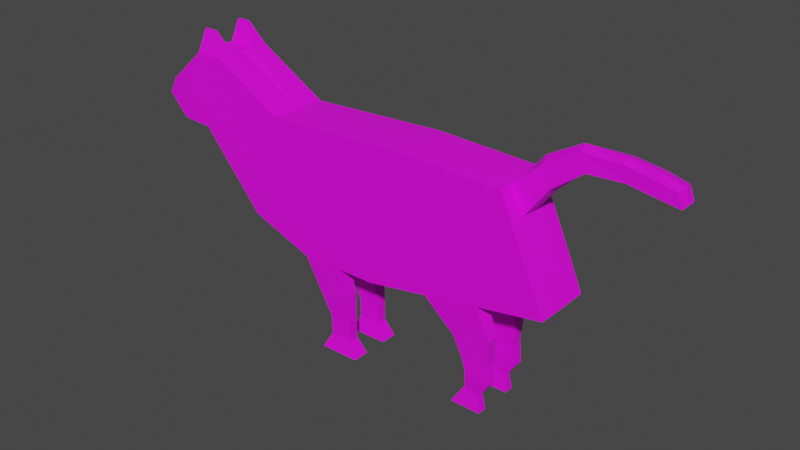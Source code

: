 # Source: Jubei1.blend  (saved by Blender 2.82.7; exported with 4.5.12 LTS)
import bpy
from mathutils import Matrix  # noqa: F401  (used for matrix-valued properties, if any)

bpy.ops.wm.read_factory_settings(use_empty=True)
scene = bpy.context.scene
scene.name = 'Scene'

# ---- collections
col_collection = bpy.data.collections.new('Collection'); scene.collection.children.link(col_collection)

# ---- images (referenced by path relative to the original .blend; pixels are not part of the script)
import os
ASSET_DIR = os.environ.get("B2B_ASSET_DIR", "")  # directory of the original .blend (textures are referenced by path, not embedded)
HERE = os.path.dirname(os.path.abspath(__file__))  # packed textures are extracted next to this script under _unpacked/

def load_image(name, relpath, width, height, colorspace="sRGB"):
    """Load a texture the original file referenced (path relative to the .blend, or extracted next to this script)."""
    p = next((c for c in (os.path.join(HERE, relpath), os.path.join(ASSET_DIR, relpath)) if relpath and os.path.exists(c)), "")
    if p:
        img = bpy.data.images.load(p, check_existing=True)
        img.name = name
    else:  # same state as the original file: an image datablock whose file is absent (Cycles renders it pink)
        img = bpy.data.images.new(name, width, height)
        img.source = "FILE"
        img.filepath = "//" + (relpath or name)
    img.colorspace_settings.name = colorspace
    return img
img_cat_side_view_scheme_silhouette_vector_6333097_jpg = load_image('cat-side-view-scheme-silhouette-vector-6333097.jpg', 'cat-side-view-scheme-silhouette-vector-6333097.jpg', 1024, 1024, 'sRGB')

# ---- materials (node trees are filled in below, after node groups)
mat_material = bpy.data.materials.new('Material')
mat_material.use_transparent_shadow = False

# ---- material node trees
mat_material.use_nodes = True; mat_material.node_tree.nodes.clear()
_N = mat_material.node_tree.nodes; _L = mat_material.node_tree.links
n0 = _N.new('ShaderNodeOutputMaterial'); n0.name = 'Material Output'; n0.location = (300, 300)
n1 = _N.new('ShaderNodeBsdfPrincipled'); n1.name = 'Principled BSDF'; n1.location = (10, 300)
n1.distribution = 'GGX'
n1.subsurface_method = 'BURLEY'
n1.inputs[3].default_value = 1.45
n1.inputs[27].default_value = (0.0, 0.0, 0.0, 1.0)
n1.inputs[28].default_value = 1.0
n2 = _N.new('ShaderNodeTexImage'); n2.name = 'Image Texture'; n2.location = (-280, 275)
n2.image = img_cat_side_view_scheme_silhouette_vector_6333097_jpg
_L.new(n1.outputs[0], n0.inputs[0])
_L.new(n2.outputs[0], n1.inputs[0])
n0.is_active_output = True

# ---- world
world_world = bpy.data.worlds.new('World'); scene.world = world_world
world_world.use_nodes = True; world_world.node_tree.nodes.clear()
_N = world_world.node_tree.nodes; _L = world_world.node_tree.links
n0 = _N.new('ShaderNodeOutputWorld'); n0.name = 'World Output'; n0.location = (300, 300)
n1 = _N.new('ShaderNodeBackground'); n1.name = 'Background'; n1.location = (10, 300)
n1.inputs[0].default_value = (0.05088, 0.05088, 0.05088, 1.0)
_L.new(n1.outputs[0], n0.inputs[0])
n0.is_active_output = True
world_world.color = (0.05088, 0.05088, 0.05088)
world_world.use_sun_shadow = False
world_world.sun_shadow_jitter_overblur = 0.0

# ---- meshes
me_plane = bpy.data.meshes.new('Plane')
me_plane.from_pydata([(-1.761, 0.4506, 0.574), (-1.046, 0.4506, -1.03), (0.6349, 0.4506, -1.091), (1.122, 0.4506, 1.061), (2.887, 0.4506, -0.9848), (3.389, 0.4506, 0.6805), (1.759, 0.4506, -1.038), (2.36, 0.4506, 1.069), (4.002, 0.4506, -1.624), (4.378, 0.4506, -0.491), (4.45, 0.4506, -1.639), (4.88, 0.4506, -0.5215), (5.047, 0.4506, -1.107), (5.184, 0.4506, -0.8562), (0.04713, 0.4506, -1.07), (0.1136, 0.4506, 0.8906), (-0.7391, 0.4506, 0.7466), (-0.45, 0.4506, -1.052), (1.741, 0.4506, 1.065), (1.197, 0.4506, -1.065), (-1.761, 0.1988, 0.574), (1.122, 0.1988, 1.061), (4.45, 0.1988, -1.639), (4.002, 0.1988, -1.624), (4.378, 0.1988, -0.491), (4.88, 0.1988, -0.5215), (2.887, 0.1988, -0.9848), (1.759, 0.1988, -1.038), (5.184, 0.1988, -0.8562), (5.047, 0.1988, -1.107), (2.36, 0.1988, 1.069), (-1.046, 0.1988, -1.03), (0.6349, 0.1988, -1.091), (3.389, 0.1988, 0.6805), (0.04713, 0.1988, -1.07), (0.1136, 0.1988, 0.8906), (-0.45, 0.1988, -1.052), (-0.7391, 0.1988, 0.7466), (1.197, 0.1988, -1.065), (1.741, 0.1988, 1.065), (2.119, 0.4225, 1.576), (1.638, 0.4225, 1.573), (1.638, 0.227, 1.573), (2.119, 0.227, 1.576), (1.936, 0.392, 1.977), (1.605, 0.392, 1.975), (1.605, 0.2575, 1.975), (1.936, 0.2575, 1.977), (1.934, 0.392, 2.302), (1.603, 0.392, 2.3), (1.603, 0.2575, 2.3), (1.934, 0.2575, 2.302), (2.073, 0.4494, 2.545), (1.46, 0.4494, 2.541), (1.46, 0.2001, 2.541), (2.073, 0.2001, 2.545), (-0.3619, 0.2419, 1.36), (-0.3619, 0.4076, 1.36), (-0.9231, 0.4076, 1.265), (-0.9231, 0.2419, 1.265), (-0.5057, 0.2667, 1.7), (-0.5057, 0.3828, 1.7), (-0.8991, 0.3828, 1.634), (-0.8991, 0.2667, 1.634), (-0.5531, 0.2667, 1.856), (-0.5531, 0.3828, 1.856), (-0.935, 0.3828, 1.971), (-0.935, 0.2667, 1.971), (-0.5485, 0.2917, 2.168), (-0.5485, 0.3578, 2.168), (-0.7658, 0.3578, 2.234), (-0.7658, 0.2917, 2.234), (-0.3444, 0.2582, 2.478), (-0.3444, 0.3912, 2.478), (-0.8013, 0.3912, 2.482), (-0.8013, 0.2582, 2.482), (-1.219, 0.4506, -0.6411), (0.753, 0.4506, -0.5691), (3.008, 0.4506, -0.5807), (4.124, 0.4506, -1.349), (4.592, 0.4506, -1.368), (5.08, 0.4506, -1.046), (1.904, 0.4506, -0.5269), (0.06327, 0.4506, -0.5943), (-0.5201, 0.4506, -0.6156), (1.329, 0.4506, -0.548), (-1.219, 0.1988, -0.6411), (5.08, 0.1988, -1.046), (0.9903, 0.4506, 0.4799), (3.253, 0.4506, 0.231), (4.287, 0.4506, -0.7968), (4.777, 0.4506, -0.8231), (5.147, 0.4506, -0.9237), (2.197, 0.4506, 0.5001), (0.09569, 0.4506, 0.3614), (-0.661, 0.4506, 0.2611), (1.594, 0.4506, 0.49), (-1.568, 0.1988, 0.1409), (-1.568, 0.4506, 0.1409), (5.147, 0.1988, -0.9237), (-1.393, 0.4506, -0.2501), (5.114, 0.1988, -0.9848), (0.8716, 0.4506, -0.04459), (3.131, 0.4506, -0.1749), (4.206, 0.4506, -1.073), (4.684, 0.4506, -1.095), (5.114, 0.4506, -0.9848), (2.051, 0.4506, -0.01342), (0.07948, 0.4506, -0.1165), (-0.5906, 0.4506, -0.1773), (1.461, 0.4506, -0.02901), (-1.393, 0.1988, -0.2501), (-1.444, 0.1377, -1.388), (-1.567, 0.1635, -1.112), (-1.945, 0.1174, -1.674), (-2.04, 0.1431, -1.462), (-2.499, 0.1391, -1.689), (-2.587, 0.1455, -1.493), (-2.89, 0.1455, -1.627), (-2.978, 0.1455, -1.43), (-3.216, 0.1386, -1.548), (-3.294, 0.1386, -1.374), (4.211, 0.3312, -1.982), (4.398, 0.3312, -1.988), (4.398, 0.3183, -1.988), (4.211, 0.3183, -1.982), (-1.046, 0.0, -1.03), (0.6349, 0.0, -1.091), (-1.761, 0.0, 0.574), (1.122, 0.0, 1.061), (2.887, 0.0, -0.9848), (3.389, 0.0, 0.6805), (4.043, 0.0, -1.624), (4.378, 0.0, -0.491), (4.499, 0.0, -1.639), (4.88, 0.0, -0.5215), (5.047, 0.0, -1.107), (5.184, 0.0, -0.8562), (1.759, 0.0, -1.038), (2.36, 0.0, 1.069), (-1.761, -0.4506, 0.574), (-1.046, -0.4506, -1.03), (0.6349, -0.4506, -1.091), (1.122, -0.4506, 1.061), (2.887, -0.4506, -0.9848), (3.389, -0.4506, 0.6805), (1.759, -0.4506, -1.038), (2.36, -0.4506, 1.069), (4.002, -0.4506, -1.624), (4.378, -0.4506, -0.491), (4.45, -0.4506, -1.639), (4.88, -0.4506, -0.5215), (5.047, -0.4506, -1.107), (5.184, -0.4506, -0.8562), (0.04713, 0.0, -1.07), (0.1136, 0.0, 0.8906), (0.04713, -0.4506, -1.07), (0.1136, -0.4506, 0.8906), (-0.7391, 0.0, 0.7466), (-0.7391, -0.4506, 0.7466), (-0.45, 0.0, -1.052), (-0.45, -0.4506, -1.052), (1.741, 0.0, 1.065), (1.197, 0.0, -1.065), (1.741, -0.4506, 1.065), (1.197, -0.4506, -1.065), (-1.761, -0.1988, 0.574), (1.122, -0.1988, 1.061), (4.45, -0.1988, -1.639), (4.002, -0.1988, -1.624), (4.378, -0.1988, -0.491), (4.88, -0.1988, -0.5215), (2.887, -0.1988, -0.9848), (1.759, -0.1988, -1.038), (5.184, -0.1988, -0.8562), (5.047, -0.1988, -1.107), (2.36, -0.1988, 1.069), (-1.046, -0.1988, -1.03), (0.6349, -0.1988, -1.091), (3.389, -0.1988, 0.6805), (0.04713, -0.1988, -1.07), (0.1136, -0.1988, 0.8906), (-0.45, -0.1988, -1.052), (-0.7391, -0.1988, 0.7466), (1.197, -0.1988, -1.065), (1.741, -0.1988, 1.065), (2.119, -0.4225, 1.576), (1.638, -0.4225, 1.573), (1.638, -0.227, 1.573), (2.119, -0.227, 1.576), (1.936, -0.392, 1.977), (1.605, -0.392, 1.975), (1.605, -0.2575, 1.975), (1.936, -0.2575, 1.977), (1.934, -0.392, 2.302), (1.603, -0.392, 2.3), (1.603, -0.2575, 2.3), (1.934, -0.2575, 2.302), (2.073, -0.4494, 2.545), (1.46, -0.4494, 2.541), (1.46, -0.2001, 2.541), (2.073, -0.2001, 2.545), (-0.3619, -0.2419, 1.36), (-0.3619, -0.4076, 1.36), (-0.9231, -0.4076, 1.265), (-0.9231, -0.2419, 1.265), (-0.5057, -0.2667, 1.7), (-0.5057, -0.3828, 1.7), (-0.8991, -0.3828, 1.634), (-0.8991, -0.2667, 1.634), (-0.5531, -0.2667, 1.856), (-0.5531, -0.3828, 1.856), (-0.935, -0.3828, 1.971), (-0.935, -0.2667, 1.971), (-0.5485, -0.2917, 2.168), (-0.5485, -0.3578, 2.168), (-0.7658, -0.3578, 2.234), (-0.7658, -0.2917, 2.234), (-0.3444, -0.2582, 2.478), (-0.3444, -0.3912, 2.478), (-0.8013, -0.3912, 2.482), (-0.8013, -0.2582, 2.482), (-1.219, 0.0, -0.6411), (5.08, 0.0, -1.046), (-1.219, -0.4506, -0.6411), (0.753, -0.4506, -0.5691), (3.008, -0.4506, -0.5807), (4.124, -0.4506, -1.349), (4.592, -0.4506, -1.368), (5.08, -0.4506, -1.046), (1.904, -0.4506, -0.5269), (0.06327, -0.4506, -0.5943), (-0.5201, -0.4506, -0.6156), (1.329, -0.4506, -0.548), (-1.219, -0.1988, -0.6411), (5.08, -0.1988, -1.046), (5.147, 0.0, -0.9237), (0.9903, -0.4506, 0.4799), (3.253, -0.4506, 0.231), (4.287, -0.4506, -0.7968), (4.777, -0.4506, -0.8231), (5.147, -0.4506, -0.9237), (2.197, -0.4506, 0.5001), (0.09569, -0.4506, 0.3614), (-0.661, -0.4506, 0.2611), (1.594, -0.4506, 0.49), (-1.568, -0.1988, 0.1409), (-1.568, 0.0, 0.1409), (-1.568, -0.4506, 0.1409), (5.147, -0.1988, -0.9237), (-1.393, 0.0, -0.2501), (-1.393, -0.4506, -0.2501), (5.114, -0.1988, -0.9848), (5.114, 0.0, -0.9848), (0.8716, -0.4506, -0.04459), (3.131, -0.4506, -0.1749), (4.206, -0.4506, -1.073), (4.684, -0.4506, -1.095), (5.114, -0.4506, -0.9848), (2.051, -0.4506, -0.01342), (0.07948, -0.4506, -0.1165), (-0.5906, -0.4506, -0.1773), (1.461, -0.4506, -0.02901), (-1.393, -0.1988, -0.2501), (-1.575, 0.0, -1.064), (-1.401, 0.0, -1.453), (-1.444, -0.1377, -1.388), (-1.567, -0.1635, -1.112), (-2.039, 0.0, -1.483), (-1.922, 0.0, -1.745), (-1.945, -0.1174, -1.674), (-2.04, -0.1431, -1.462), (-2.63, 0.0, -1.466), (-2.514, 0.0, -1.728), (-2.499, -0.1391, -1.689), (-2.587, -0.1455, -1.493), (-2.989, 0.0, -1.4), (-2.872, 0.0, -1.662), (-2.89, -0.1455, -1.627), (-2.978, -0.1455, -1.43), (-3.294, 0.0, -1.374), (-3.262, 0.0, -1.578), (-3.216, -0.1386, -1.548), (-3.294, -0.1386, -1.374), (4.211, -0.3312, -1.982), (4.398, -0.3312, -1.988), (4.398, -0.3183, -1.988), (4.211, -0.3183, -1.982), (-1.775, 0.4619, 0.5818), (-1.055, 0.4627, -1.044), (0.6349, 0.4646, -1.106), (1.12, 0.4644, 1.075), (2.884, 0.4662, -0.9971), (3.397, 0.4637, 0.6928), (1.759, 0.4648, -1.052), (2.368, 0.4667, 1.078), (3.994, 0.466, -1.634), (4.383, 0.4668, -0.4805), (4.46, 0.4665, -1.647), (4.886, 0.4633, -0.5075), (5.059, 0.4641, -1.116), (5.2, 0.4626, -0.8543), (0.04662, 0.4648, -1.084), (0.1168, 0.4671, 0.9015), (-0.7455, 0.4691, 0.751), (-0.4505, 0.4648, -1.066), (1.735, 0.4691, 1.07), (1.197, 0.4648, -1.079), (-1.778, 0.1988, 0.5834), (1.12, 0.1988, 1.081), (4.461, 0.1944, -1.655), (3.992, 0.1953, -1.641), (4.387, 0.1988, -0.4731), (4.888, 0.1988, -0.5034), (2.882, 0.1986, -1.004), (1.76, 0.1988, -1.058), (5.204, 0.1988, -0.8538), (5.063, 0.1993, -1.119), (2.368, 0.195, 1.087), (-1.048, 0.207, -1.049), (0.635, 0.1988, -1.111), (3.4, 0.1988, 0.6968), (0.04641, 0.1988, -1.09), (0.1145, 0.1956, 0.9103), (-0.4507, 0.1988, -1.072), (-0.7477, 0.1921, 0.7633), (1.198, 0.1988, -1.085), (1.735, 0.1919, 1.083), (2.132, 0.4365, 1.582), (1.624, 0.4365, 1.571), (1.624, 0.213, 1.571), (2.132, 0.213, 1.582), (1.949, 0.4069, 1.98), (1.591, 0.4058, 1.975), (1.591, 0.2437, 1.975), (1.949, 0.2426, 1.98), (1.946, 0.4066, 2.296), (1.591, 0.4066, 2.294), (1.591, 0.2429, 2.294), (1.946, 0.2429, 2.296), (2.087, 0.4615, 2.552), (1.446, 0.4615, 2.548), (1.446, 0.188, 2.548), (2.087, 0.188, 2.552), (-0.3515, 0.2271, 1.368), (-0.3515, 0.4224, 1.368), (-0.9381, 0.4208, 1.264), (-0.9381, 0.2287, 1.264), (-0.4926, 0.2525, 1.705), (-0.4926, 0.397, 1.705), (-0.913, 0.3972, 1.634), (-0.913, 0.2523, 1.634), (-0.54, 0.2517, 1.858), (-0.54, 0.3978, 1.858), (-0.9497, 0.3958, 1.975), (-0.9497, 0.2537, 1.975), (-0.536, 0.2766, 2.164), (-0.536, 0.3728, 2.164), (-0.7782, 0.3733, 2.236), (-0.7782, 0.2762, 2.236), (-0.33, 0.2466, 2.486), (-0.33, 0.4028, 2.486), (-0.8135, 0.4033, 2.493), (-0.8135, 0.2462, 2.493), (-1.232, 0.4648, -0.6469), (0.753, 0.4706, -0.5691), (3.008, 0.4706, -0.5807), (4.124, 0.4706, -1.349), (4.592, 0.4706, -1.368), (5.093, 0.4648, -1.053), (1.904, 0.4706, -0.5269), (0.06327, 0.4706, -0.5943), (-0.5201, 0.4706, -0.6156), (1.329, 0.4706, -0.548), (-1.238, 0.203, -0.6448), (5.098, 0.1988, -1.055), (0.9903, 0.4706, 0.4799), (3.253, 0.4706, 0.231), (4.287, 0.4706, -0.7968), (4.777, 0.4706, -0.8231), (5.159, 0.4648, -0.9305), (2.197, 0.4706, 0.5001), (0.09569, 0.4706, 0.3614), (-0.661, 0.4706, 0.2611), (1.594, 0.4706, 0.49), (-1.586, 0.1988, 0.1328), (-1.581, 0.4648, 0.1352), (5.165, 0.1988, -0.9333), (-1.406, 0.4648, -0.2559), (5.131, 0.1988, -0.9944), (0.8716, 0.4706, -0.04459), (3.131, 0.4706, -0.1749), (4.206, 0.4706, -1.073), (4.684, 0.4706, -1.095), (5.126, 0.4648, -0.9915), (2.051, 0.4706, -0.01342), (0.07948, 0.4706, -0.1165), (-0.5906, 0.4706, -0.1773), (1.461, 0.4706, -0.02901), (-1.412, 0.1988, -0.2583), (-1.437, 0.1535, -1.398), (-1.576, 0.1791, -1.104), (-1.942, 0.1333, -1.686), (-2.044, 0.1594, -1.451), (-2.5, 0.1548, -1.701), (-2.586, 0.1609, -1.48), (-2.893, 0.1611, -1.639), (-2.976, 0.1607, -1.417), (-3.226, 0.1527, -1.559), (-3.305, 0.1513, -1.363), (4.203, 0.3409, -1.998), (4.408, 0.3406, -2.002), (4.408, 0.3089, -2.002), (4.203, 0.3086, -1.998), (-1.039, 0.006704, -1.048), (0.635, 0.0, -1.111), (-1.778, 0.0, 0.5834), (1.12, 0.0, 1.081), (2.882, 0.0, -1.004), (3.4, 0.0, 0.6968), (4.038, 0.0, -1.643), (4.387, 0.0, -0.4731), (4.507, 0.0, -1.657), (4.888, 0.0, -0.5034), (5.063, 0.0, -1.119), (5.204, 0.0, -0.8538), (1.76, 0.0, -1.058), (2.363, 0.0, 1.088), (-1.775, -0.4619, 0.5818), (-1.055, -0.4627, -1.044), (0.6349, -0.4646, -1.106), (1.12, -0.4644, 1.075), (2.884, -0.4662, -0.9971), (3.397, -0.4637, 0.6928), (1.759, -0.4648, -1.052), (2.368, -0.4667, 1.078), (3.994, -0.466, -1.634), (4.383, -0.4668, -0.4805), (4.46, -0.4665, -1.647), (4.886, -0.4633, -0.5075), (5.059, -0.4641, -1.116), (5.2, -0.4626, -0.8543), (0.04641, 0.0, -1.09), (0.1103, 0.0, 0.9103), (0.04662, -0.4648, -1.084), (0.1168, -0.4671, 0.9015), (-0.7424, 0.0, 0.7663), (-0.7455, -0.4691, 0.751), (-0.4507, 0.0, -1.072), (-0.4505, -0.4648, -1.066), (1.741, 0.0, 1.085), (1.198, 0.0, -1.085), (1.735, -0.4691, 1.07), (1.197, -0.4648, -1.079), (-1.778, -0.1988, 0.5834), (1.12, -0.1988, 1.081), (4.461, -0.1944, -1.655), (3.992, -0.1953, -1.641), (4.387, -0.1988, -0.4731), (4.888, -0.1988, -0.5034), (2.882, -0.1986, -1.004), (1.76, -0.1988, -1.058), (5.204, -0.1988, -0.8538), (5.063, -0.1993, -1.119), (2.368, -0.195, 1.087), (-1.048, -0.207, -1.049), (0.635, -0.1988, -1.111), (3.4, -0.1988, 0.6968), (0.04641, -0.1988, -1.09), (0.1145, -0.1956, 0.9103), (-0.4507, -0.1988, -1.072), (-0.7477, -0.1921, 0.7633), (1.198, -0.1988, -1.085), (1.735, -0.1919, 1.083), (2.132, -0.4365, 1.582), (1.624, -0.4365, 1.571), (1.624, -0.213, 1.571), (2.132, -0.213, 1.582), (1.949, -0.4069, 1.98), (1.591, -0.4058, 1.975), (1.591, -0.2437, 1.975), (1.949, -0.2426, 1.98), (1.946, -0.4066, 2.296), (1.591, -0.4066, 2.294), (1.591, -0.2429, 2.294), (1.946, -0.2429, 2.296), (2.087, -0.4615, 2.552), (1.446, -0.4615, 2.548), (1.446, -0.188, 2.548), (2.087, -0.188, 2.552), (-0.3515, -0.2271, 1.368), (-0.3515, -0.4224, 1.368), (-0.9381, -0.4208, 1.264), (-0.9381, -0.2287, 1.264), (-0.4926, -0.2525, 1.705), (-0.4926, -0.397, 1.705), (-0.913, -0.3972, 1.634), (-0.913, -0.2523, 1.634), (-0.54, -0.2517, 1.858), (-0.54, -0.3978, 1.858), (-0.9497, -0.3958, 1.975), (-0.9497, -0.2537, 1.975), (-0.536, -0.2766, 2.164), (-0.536, -0.3728, 2.164), (-0.7782, -0.3733, 2.236), (-0.7782, -0.2762, 2.236), (-0.33, -0.2466, 2.486), (-0.33, -0.4028, 2.486), (-0.8135, -0.4033, 2.493), (-0.8135, -0.2462, 2.493), (-1.239, 0.004078, -0.6388), (5.098, 0.0, -1.055), (-1.232, -0.4648, -0.6469), (0.753, -0.4706, -0.5691), (3.008, -0.4706, -0.5807), (4.124, -0.4706, -1.349), (4.592, -0.4706, -1.368), (5.093, -0.4648, -1.053), (1.904, -0.4706, -0.5269), (0.06327, -0.4706, -0.5943), (-0.5201, -0.4706, -0.6156), (1.329, -0.4706, -0.548), (-1.238, -0.203, -0.6448), (5.098, -0.1988, -1.055), (5.165, 0.0, -0.9333), (0.9903, -0.4706, 0.4799), (3.253, -0.4706, 0.231), (4.287, -0.4706, -0.7968), (4.777, -0.4706, -0.8231), (5.159, -0.4648, -0.9305), (2.197, -0.4706, 0.5001), (0.09569, -0.4706, 0.3614), (-0.661, -0.4706, 0.2611), (1.594, -0.4706, 0.49), (-1.586, -0.1988, 0.1328), (-1.586, 0.0, 0.1328), (-1.581, -0.4648, 0.1352), (5.165, -0.1988, -0.9333), (-1.412, 0.0, -0.2583), (-1.406, -0.4648, -0.2559), (5.131, -0.1988, -0.9944), (5.131, 0.0, -0.9944), (0.8716, -0.4706, -0.04459), (3.131, -0.4706, -0.1749), (4.206, -0.4706, -1.073), (4.684, -0.4706, -1.095), (5.126, -0.4648, -0.9915), (2.051, -0.4706, -0.01342), (0.07948, -0.4706, -0.1165), (-0.5906, -0.4706, -0.1773), (1.461, -0.4706, -0.02901), (-1.412, -0.1988, -0.2583), (-1.588, 0.009249, -1.051), (-1.391, 0.009188, -1.467), (-1.437, -0.1535, -1.398), (-1.576, -0.1791, -1.104), (-2.044, 0.01129, -1.468), (-1.917, 0.009355, -1.762), (-1.942, -0.1333, -1.686), (-2.044, -0.1594, -1.451), (-2.629, 0.009321, -1.448), (-2.515, 0.009115, -1.746), (-2.5, -0.1548, -1.701), (-2.586, -0.1609, -1.48), (-2.986, 0.008827, -1.382), (-2.875, 0.009109, -1.679), (-2.893, -0.1611, -1.639), (-2.976, -0.1607, -1.417), (-3.308, 0.007285, -1.361), (-3.275, 0.00776, -1.591), (-3.226, -0.1527, -1.559), (-3.305, -0.1513, -1.363), (4.203, -0.3409, -1.998), (4.408, -0.3406, -2.002), (4.408, -0.3089, -2.002), (4.203, -0.3086, -1.998)], [], [(94, 88, 3, 15), (82, 6, 4, 78), (78, 4, 8, 79), (79, 8, 10, 80), (80, 10, 12, 81), (85, 19, 6, 82), (37, 20, 0, 16), (22, 10, 123, 124), (25, 24, 9, 11), (27, 26, 4, 6), (99, 28, 13, 92), (39, 21, 3, 18), (22, 29, 12, 10), (86, 31, 1, 76), (28, 25, 11, 13), (26, 23, 8, 4), (34, 32, 2, 14), (38, 27, 6, 19), (24, 33, 5, 9), (33, 30, 7, 5), (36, 34, 14, 17), (21, 35, 15, 3), (95, 94, 15, 16), (98, 95, 16, 0), (31, 36, 17, 1), (35, 37, 59, 56), (32, 38, 19, 2), (39, 18, 41, 42), (77, 2, 19, 85), (139, 162, 39, 30), (127, 163, 38, 32), (155, 158, 37, 35), (126, 160, 36, 31), (129, 155, 35, 21), (160, 154, 34, 36), (131, 139, 30, 33), (133, 131, 33, 24), (163, 138, 27, 38), (154, 127, 32, 34), (130, 132, 23, 26), (137, 135, 25, 28), (126, 31, 112, 265), (134, 136, 29, 22), (162, 129, 21, 39), (236, 137, 28, 99), (138, 130, 26, 27), (135, 133, 24, 25), (132, 134, 22, 23), (158, 128, 20, 37), (40, 43, 47, 44), (30, 39, 42, 43), (7, 30, 43, 40), (18, 7, 40, 41), (45, 44, 48, 49), (41, 40, 44, 45), (43, 42, 46, 47), (42, 41, 45, 46), (51, 50, 54, 55), (47, 46, 50, 51), (46, 45, 49, 50), (44, 47, 51, 48), (55, 54, 53, 52), (50, 49, 53, 54), (48, 51, 55, 52), (49, 48, 52, 53), (56, 59, 63, 60), (16, 15, 57, 58), (37, 16, 58, 59), (15, 35, 56, 57), (62, 61, 65, 66), (58, 57, 61, 62), (59, 58, 62, 63), (57, 56, 60, 61), (67, 66, 70, 71), (63, 62, 66, 67), (61, 60, 64, 65), (60, 63, 67, 64), (68, 71, 75, 72), (65, 64, 68, 69), (64, 67, 71, 68), (66, 65, 69, 70), (72, 75, 74, 73), (70, 69, 73, 74), (71, 70, 74, 75), (69, 68, 72, 73), (136, 223, 87, 29), (250, 222, 86, 111), (102, 77, 85, 110), (1, 17, 84, 76), (17, 14, 83, 84), (111, 86, 76, 100), (29, 87, 81, 12), (110, 85, 82, 107), (105, 80, 81, 106), (104, 79, 80, 105), (103, 78, 79, 104), (107, 82, 78, 103), (14, 2, 77, 83), (7, 93, 89, 5), (5, 89, 90, 9), (9, 90, 91, 11), (11, 91, 92, 13), (18, 96, 93, 7), (20, 97, 98, 0), (3, 88, 96, 18), (128, 247, 97, 20), (253, 236, 99, 101), (100, 109, 95, 98), (109, 108, 94, 95), (101, 99, 92, 106), (108, 102, 88, 94), (83, 77, 102, 108), (87, 101, 106, 81), (84, 83, 108, 109), (76, 84, 109, 100), (223, 253, 101, 87), (93, 107, 103, 89), (89, 103, 104, 90), (90, 104, 105, 91), (91, 105, 106, 92), (96, 110, 107, 93), (97, 111, 100, 98), (88, 102, 110, 96), (247, 250, 111, 97), (113, 264, 268, 115), (31, 86, 113, 112), (86, 222, 264, 113), (114, 115, 117, 116), (265, 112, 114, 269), (112, 113, 115, 114), (115, 268, 272, 117), (269, 114, 116, 273), (119, 276, 280, 121), (117, 272, 276, 119), (273, 116, 118, 277), (116, 117, 119, 118), (280, 281, 120, 121), (277, 118, 120, 281), (118, 119, 121, 120), (125, 124, 123, 122), (23, 22, 124, 125), (8, 23, 125, 122), (10, 8, 122, 123), (243, 157, 143, 237), (230, 226, 144, 146), (226, 227, 148, 144), (227, 228, 150, 148), (228, 229, 152, 150), (233, 230, 146, 165), (183, 159, 140, 166), (168, 286, 285, 150), (171, 151, 149, 170), (173, 146, 144, 172), (249, 241, 153, 174), (185, 164, 143, 167), (168, 150, 152, 175), (234, 224, 141, 177), (174, 153, 151, 171), (172, 144, 148, 169), (180, 156, 142, 178), (184, 165, 146, 173), (170, 149, 145, 179), (179, 145, 147, 176), (182, 161, 156, 180), (167, 143, 157, 181), (244, 159, 157, 243), (248, 140, 159, 244), (177, 141, 161, 182), (181, 202, 205, 183), (178, 142, 165, 184), (185, 188, 187, 164), (225, 233, 165, 142), (139, 176, 185, 162), (127, 178, 184, 163), (155, 181, 183, 158), (126, 177, 182, 160), (129, 167, 181, 155), (160, 182, 180, 154), (131, 179, 176, 139), (133, 170, 179, 131), (163, 184, 173, 138), (154, 180, 178, 127), (130, 172, 169, 132), (137, 174, 171, 135), (126, 265, 266, 177), (134, 168, 175, 136), (162, 185, 167, 129), (236, 249, 174, 137), (138, 173, 172, 130), (135, 171, 170, 133), (132, 169, 168, 134), (158, 183, 166, 128), (186, 190, 193, 189), (176, 189, 188, 185), (147, 186, 189, 176), (164, 187, 186, 147), (191, 195, 194, 190), (187, 191, 190, 186), (189, 193, 192, 188), (188, 192, 191, 187), (197, 201, 200, 196), (193, 197, 196, 192), (192, 196, 195, 191), (190, 194, 197, 193), (201, 198, 199, 200), (196, 200, 199, 195), (194, 198, 201, 197), (195, 199, 198, 194), (202, 206, 209, 205), (159, 204, 203, 157), (183, 205, 204, 159), (157, 203, 202, 181), (208, 212, 211, 207), (204, 208, 207, 203), (205, 209, 208, 204), (203, 207, 206, 202), (213, 217, 216, 212), (209, 213, 212, 208), (207, 211, 210, 206), (206, 210, 213, 209), (214, 218, 221, 217), (211, 215, 214, 210), (210, 214, 217, 213), (212, 216, 215, 211), (218, 219, 220, 221), (216, 220, 219, 215), (217, 221, 220, 216), (215, 219, 218, 214), (136, 175, 235, 223), (250, 263, 234, 222), (254, 262, 233, 225), (141, 224, 232, 161), (161, 232, 231, 156), (263, 251, 224, 234), (175, 152, 229, 235), (262, 259, 230, 233), (257, 258, 229, 228), (256, 257, 228, 227), (255, 256, 227, 226), (259, 255, 226, 230), (156, 231, 225, 142), (147, 145, 238, 242), (145, 149, 239, 238), (149, 151, 240, 239), (151, 153, 241, 240), (164, 147, 242, 245), (166, 140, 248, 246), (143, 164, 245, 237), (128, 166, 246, 247), (253, 252, 249, 236), (251, 248, 244, 261), (261, 244, 243, 260), (252, 258, 241, 249), (260, 243, 237, 254), (231, 260, 254, 225), (235, 229, 258, 252), (232, 261, 260, 231), (224, 251, 261, 232), (223, 235, 252, 253), (242, 238, 255, 259), (238, 239, 256, 255), (239, 240, 257, 256), (240, 241, 258, 257), (245, 242, 259, 262), (246, 248, 251, 263), (237, 245, 262, 254), (247, 246, 263, 250), (267, 271, 268, 264), (222, 264, 265, 126), (177, 266, 267, 234), (234, 267, 264, 222), (270, 274, 275, 271), (265, 269, 270, 266), (266, 270, 271, 267), (264, 268, 269, 265), (272, 276, 277, 273), (268, 272, 273, 269), (271, 275, 272, 268), (269, 273, 274, 270), (279, 283, 280, 276), (275, 279, 276, 272), (273, 277, 278, 274), (274, 278, 279, 275), (280, 283, 282, 281), (277, 281, 282, 278), (278, 282, 283, 279), (276, 280, 281, 277), (287, 284, 285, 286), (169, 287, 286, 168), (148, 284, 287, 169), (150, 285, 284, 148), (382, 303, 291, 376), (370, 366, 292, 294), (366, 367, 296, 292), (367, 368, 298, 296), (368, 369, 300, 298), (373, 370, 294, 307), (325, 304, 288, 308), (310, 412, 411, 298), (313, 299, 297, 312), (315, 294, 292, 314), (387, 380, 301, 316), (327, 306, 291, 309), (310, 298, 300, 317), (374, 364, 289, 319), (316, 301, 299, 313), (314, 292, 296, 311), (322, 302, 290, 320), (326, 307, 294, 315), (312, 297, 293, 321), (321, 293, 295, 318), (324, 305, 302, 322), (309, 291, 303, 323), (383, 304, 303, 382), (386, 288, 304, 383), (319, 289, 305, 324), (323, 344, 347, 325), (320, 290, 307, 326), (327, 330, 329, 306), (365, 373, 307, 290), (427, 318, 327, 450), (415, 320, 326, 451), (443, 323, 325, 446), (414, 319, 324, 448), (417, 309, 323, 443), (448, 324, 322, 442), (419, 321, 318, 427), (421, 312, 321, 419), (451, 326, 315, 426), (442, 322, 320, 415), (418, 314, 311, 420), (425, 316, 313, 423), (414, 553, 400, 319), (422, 310, 317, 424), (450, 327, 309, 417), (524, 387, 316, 425), (426, 315, 314, 418), (423, 313, 312, 421), (420, 311, 310, 422), (446, 325, 308, 416), (328, 332, 335, 331), (318, 331, 330, 327), (295, 328, 331, 318), (306, 329, 328, 295), (333, 337, 336, 332), (329, 333, 332, 328), (331, 335, 334, 330), (330, 334, 333, 329), (339, 343, 342, 338), (335, 339, 338, 334), (334, 338, 337, 333), (332, 336, 339, 335), (343, 340, 341, 342), (338, 342, 341, 337), (336, 340, 343, 339), (337, 341, 340, 336), (344, 348, 351, 347), (304, 346, 345, 303), (325, 347, 346, 304), (303, 345, 344, 323), (350, 354, 353, 349), (346, 350, 349, 345), (347, 351, 350, 346), (345, 349, 348, 344), (355, 359, 358, 354), (351, 355, 354, 350), (349, 353, 352, 348), (348, 352, 355, 351), (356, 360, 363, 359), (353, 357, 356, 352), (352, 356, 359, 355), (354, 358, 357, 353), (360, 361, 362, 363), (358, 362, 361, 357), (359, 363, 362, 358), (357, 361, 360, 356), (424, 317, 375, 511), (538, 399, 374, 510), (390, 398, 373, 365), (289, 364, 372, 305), (305, 372, 371, 302), (399, 388, 364, 374), (317, 300, 369, 375), (398, 395, 370, 373), (393, 394, 369, 368), (392, 393, 368, 367), (391, 392, 367, 366), (395, 391, 366, 370), (302, 371, 365, 290), (295, 293, 377, 381), (293, 297, 378, 377), (297, 299, 379, 378), (299, 301, 380, 379), (306, 295, 381, 384), (308, 288, 386, 385), (291, 306, 384, 376), (416, 308, 385, 535), (541, 389, 387, 524), (388, 386, 383, 397), (397, 383, 382, 396), (389, 394, 380, 387), (396, 382, 376, 390), (371, 396, 390, 365), (375, 369, 394, 389), (372, 397, 396, 371), (364, 388, 397, 372), (511, 375, 389, 541), (381, 377, 391, 395), (377, 378, 392, 391), (378, 379, 393, 392), (379, 380, 394, 393), (384, 381, 395, 398), (385, 386, 388, 399), (376, 384, 398, 390), (535, 385, 399, 538), (401, 403, 556, 552), (319, 400, 401, 374), (374, 401, 552, 510), (402, 404, 405, 403), (553, 557, 402, 400), (400, 402, 403, 401), (403, 405, 560, 556), (557, 561, 404, 402), (407, 409, 568, 564), (405, 407, 564, 560), (561, 565, 406, 404), (404, 406, 407, 405), (568, 409, 408, 569), (565, 569, 408, 406), (406, 408, 409, 407), (413, 410, 411, 412), (311, 413, 412, 310), (296, 410, 413, 311), (298, 411, 410, 296), (531, 525, 431, 445), (518, 434, 432, 514), (514, 432, 436, 515), (515, 436, 438, 516), (516, 438, 440, 517), (521, 453, 434, 518), (471, 454, 428, 447), (456, 438, 573, 574), (459, 458, 437, 439), (461, 460, 432, 434), (537, 462, 441, 529), (473, 455, 431, 452), (456, 463, 440, 438), (522, 465, 429, 512), (462, 459, 439, 441), (460, 457, 436, 432), (468, 466, 430, 444), (472, 461, 434, 453), (458, 467, 433, 437), (467, 464, 435, 433), (470, 468, 444, 449), (455, 469, 445, 431), (532, 531, 445, 447), (536, 532, 447, 428), (465, 470, 449, 429), (469, 471, 493, 490), (466, 472, 453, 430), (473, 452, 475, 476), (513, 430, 453, 521), (427, 450, 473, 464), (415, 451, 472, 466), (443, 446, 471, 469), (414, 448, 470, 465), (417, 443, 469, 455), (448, 442, 468, 470), (419, 427, 464, 467), (421, 419, 467, 458), (451, 426, 461, 472), (442, 415, 466, 468), (418, 420, 457, 460), (425, 423, 459, 462), (414, 465, 554, 553), (422, 424, 463, 456), (450, 417, 455, 473), (524, 425, 462, 537), (426, 418, 460, 461), (423, 421, 458, 459), (420, 422, 456, 457), (446, 416, 454, 471), (474, 477, 481, 478), (464, 473, 476, 477), (435, 464, 477, 474), (452, 435, 474, 475), (479, 478, 482, 483), (475, 474, 478, 479), (477, 476, 480, 481), (476, 475, 479, 480), (485, 484, 488, 489), (481, 480, 484, 485), (480, 479, 483, 484), (478, 481, 485, 482), (489, 488, 487, 486), (484, 483, 487, 488), (482, 485, 489, 486), (483, 482, 486, 487), (490, 493, 497, 494), (447, 445, 491, 492), (471, 447, 492, 493), (445, 469, 490, 491), (496, 495, 499, 500), (492, 491, 495, 496), (493, 492, 496, 497), (491, 490, 494, 495), (501, 500, 504, 505), (497, 496, 500, 501), (495, 494, 498, 499), (494, 497, 501, 498), (502, 505, 509, 506), (499, 498, 502, 503), (498, 501, 505, 502), (500, 499, 503, 504), (506, 509, 508, 507), (504, 503, 507, 508), (505, 504, 508, 509), (503, 502, 506, 507), (424, 511, 523, 463), (538, 510, 522, 551), (542, 513, 521, 550), (429, 449, 520, 512), (449, 444, 519, 520), (551, 522, 512, 539), (463, 523, 517, 440), (550, 521, 518, 547), (545, 516, 517, 546), (544, 515, 516, 545), (543, 514, 515, 544), (547, 518, 514, 543), (444, 430, 513, 519), (435, 530, 526, 433), (433, 526, 527, 437), (437, 527, 528, 439), (439, 528, 529, 441), (452, 533, 530, 435), (454, 534, 536, 428), (431, 525, 533, 452), (416, 535, 534, 454), (541, 524, 537, 540), (539, 549, 532, 536), (549, 548, 531, 532), (540, 537, 529, 546), (548, 542, 525, 531), (519, 513, 542, 548), (523, 540, 546, 517), (520, 519, 548, 549), (512, 520, 549, 539), (511, 541, 540, 523), (530, 547, 543, 526), (526, 543, 544, 527), (527, 544, 545, 528), (528, 545, 546, 529), (533, 550, 547, 530), (534, 551, 539, 536), (525, 542, 550, 533), (535, 538, 551, 534), (555, 552, 556, 559), (510, 414, 553, 552), (465, 522, 555, 554), (522, 510, 552, 555), (558, 559, 563, 562), (553, 554, 558, 557), (554, 555, 559, 558), (552, 553, 557, 556), (560, 561, 565, 564), (556, 557, 561, 560), (559, 556, 560, 563), (557, 558, 562, 561), (567, 564, 568, 571), (563, 560, 564, 567), (561, 562, 566, 565), (562, 563, 567, 566), (568, 569, 570, 571), (565, 566, 570, 569), (566, 567, 571, 570), (564, 565, 569, 568), (575, 574, 573, 572), (457, 456, 574, 575), (436, 457, 575, 572), (438, 436, 572, 573), (222, 126, 414, 510)])
_uv = me_plane.uv_layers.new(name='UVMap')
_uv.uv.foreach_set('vector', [0.5863, 0.7289, 0.5055, 0.7253, 0.4902, 0.681, 0.5814, 0.6879, 0.4301, 0.8094, 0.4463, 0.8482, 0.3451, 0.8512, 0.3317, 0.8205, 0.3317, 0.8205, 0.3451, 0.8512, 0.2494, 0.9079, 0.2368, 0.8873, 0.2368, 0.8873, 0.2494, 0.9079, 0.2094, 0.9119, 0.1951, 0.8917, 0.1951, 0.8917, 0.2094, 0.9119, 0.1527, 0.8743, 0.1494, 0.8698, 0.4817, 0.8074, 0.4967, 0.8467, 0.4463, 0.8482, 0.4301, 0.8094, 0.6585, 0.6937, 0.7509, 0.7006, 0.7509, 0.7006, 0.6585, 0.6937, 0.2094, 0.9119, 0.2094, 0.9119, 0.2163, 0.9387, 0.2163, 0.9387, 0.164, 0.8278, 0.2087, 0.8222, 0.2087, 0.8222, 0.164, 0.8278, 0.4463, 0.8482, 0.3451, 0.8512, 0.3451, 0.8512, 0.4463, 0.8482, 0.1427, 0.8607, 0.1389, 0.8557, 0.1389, 0.8557, 0.1427, 0.8607, 0.4348, 0.6846, 0.4902, 0.681, 0.4902, 0.681, 0.4348, 0.6846, 0.2094, 0.9119, 0.1527, 0.8743, 0.1527, 0.8743, 0.2094, 0.9119, 0.7101, 0.7985, 0.697, 0.8298, 0.697, 0.8298, 0.7101, 0.7985, 0.1389, 0.8557, 0.164, 0.8278, 0.164, 0.8278, 0.1389, 0.8557, 0.3451, 0.8512, 0.2494, 0.9079, 0.2494, 0.9079, 0.3451, 0.8512, 0.5995, 0.8398, 0.5471, 0.8452, 0.5471, 0.8452, 0.5995, 0.8398, 0.4967, 0.8467, 0.4463, 0.8482, 0.4463, 0.8482, 0.4967, 0.8467, 0.2087, 0.8222, 0.2899, 0.7249, 0.2899, 0.7249, 0.2087, 0.8222, 0.2899, 0.7249, 0.3794, 0.6882, 0.3794, 0.6882, 0.2899, 0.7249, 0.6439, 0.8353, 0.5995, 0.8398, 0.5995, 0.8398, 0.6439, 0.8353, 0.4902, 0.681, 0.5814, 0.6879, 0.5814, 0.6879, 0.4902, 0.681, 0.6546, 0.7319, 0.5863, 0.7289, 0.5814, 0.6879, 0.6585, 0.6937, 0.7364, 0.7355, 0.6546, 0.7319, 0.6585, 0.6937, 0.7509, 0.7006, 0.697, 0.8298, 0.6439, 0.8353, 0.6439, 0.8353, 0.697, 0.8298, 0.5814, 0.6879, 0.6585, 0.6937, 0.6717, 0.6522, 0.621, 0.6484, 0.5471, 0.8452, 0.4967, 0.8467, 0.4967, 0.8467, 0.5471, 0.8452, 0.4348, 0.6846, 0.4348, 0.6846, 0.4408, 0.6445, 0.4408, 0.6445, 0.5333, 0.8053, 0.5471, 0.8452, 0.4967, 0.8467, 0.4817, 0.8074, 0.3794, 0.6882, 0.4348, 0.6846, 0.4348, 0.6846, 0.3794, 0.6882, 0.5471, 0.8452, 0.4967, 0.8467, 0.4967, 0.8467, 0.5471, 0.8452, 0.5814, 0.6879, 0.6585, 0.6937, 0.6585, 0.6937, 0.5814, 0.6879, 0.697, 0.8298, 0.6439, 0.8353, 0.6439, 0.8353, 0.697, 0.8298, 0.4902, 0.681, 0.5814, 0.6879, 0.5814, 0.6879, 0.4902, 0.681, 0.6439, 0.8353, 0.5995, 0.8398, 0.5995, 0.8398, 0.6439, 0.8353, 0.2899, 0.7249, 0.3794, 0.6882, 0.3794, 0.6882, 0.2899, 0.7249, 0.2087, 0.8222, 0.2899, 0.7249, 0.2899, 0.7249, 0.2087, 0.8222, 0.4967, 0.8467, 0.4463, 0.8482, 0.4463, 0.8482, 0.4967, 0.8467, 0.5995, 0.8398, 0.5471, 0.8452, 0.5471, 0.8452, 0.5995, 0.8398, 0.3451, 0.8512, 0.2457, 0.9081, 0.2494, 0.9079, 0.3451, 0.8512, 0.1389, 0.8557, 0.164, 0.8278, 0.164, 0.8278, 0.1389, 0.8557, 0.697, 0.8298, 0.697, 0.8298, 0.7348, 0.8551, 0.7314, 0.8604, 0.205, 0.9122, 0.1527, 0.8743, 0.1527, 0.8743, 0.2094, 0.9119, 0.4348, 0.6846, 0.4902, 0.681, 0.4902, 0.681, 0.4348, 0.6846, 0.1427, 0.8607, 0.1389, 0.8557, 0.1389, 0.8557, 0.1427, 0.8607, 0.4463, 0.8482, 0.3451, 0.8512, 0.3451, 0.8512, 0.4463, 0.8482, 0.164, 0.8278, 0.2087, 0.8222, 0.2087, 0.8222, 0.164, 0.8278, 0.2457, 0.9081, 0.205, 0.9122, 0.2094, 0.9119, 0.2494, 0.9079, 0.6585, 0.6937, 0.7509, 0.7006, 0.7509, 0.7006, 0.6585, 0.6937, 0.3978, 0.6473, 0.3978, 0.6473, 0.4117, 0.615, 0.4117, 0.615, 0.3794, 0.6882, 0.4348, 0.6846, 0.4408, 0.6445, 0.3978, 0.6473, 0.3794, 0.6882, 0.3794, 0.6882, 0.3978, 0.6473, 0.3978, 0.6473, 0.4348, 0.6846, 0.3794, 0.6882, 0.3978, 0.6473, 0.4408, 0.6445, 0.4412, 0.6131, 0.4117, 0.615, 0.4098, 0.5897, 0.4394, 0.5878, 0.4408, 0.6445, 0.3978, 0.6473, 0.4117, 0.615, 0.4412, 0.6131, 0.3978, 0.6473, 0.4408, 0.6445, 0.4412, 0.6131, 0.4117, 0.615, 0.4408, 0.6445, 0.4408, 0.6445, 0.4412, 0.6131, 0.4412, 0.6131, 0.4098, 0.5897, 0.4394, 0.5878, 0.4506, 0.5682, 0.3958, 0.5717, 0.4117, 0.615, 0.4412, 0.6131, 0.4394, 0.5878, 0.4098, 0.5897, 0.4412, 0.6131, 0.4412, 0.6131, 0.4394, 0.5878, 0.4394, 0.5878, 0.4117, 0.615, 0.4117, 0.615, 0.4098, 0.5897, 0.4098, 0.5897, 0.3958, 0.5717, 0.4506, 0.5682, 0.4506, 0.5682, 0.3958, 0.5717, 0.4394, 0.5878, 0.4394, 0.5878, 0.4506, 0.5682, 0.4506, 0.5682, 0.4098, 0.5897, 0.4098, 0.5897, 0.3958, 0.5717, 0.3958, 0.5717, 0.4394, 0.5878, 0.4098, 0.5897, 0.3958, 0.5717, 0.4506, 0.5682, 0.621, 0.6484, 0.6717, 0.6522, 0.6673, 0.6237, 0.6317, 0.6211, 0.6585, 0.6937, 0.5814, 0.6879, 0.621, 0.6484, 0.6717, 0.6522, 0.6585, 0.6937, 0.6585, 0.6937, 0.6717, 0.6522, 0.6717, 0.6522, 0.5814, 0.6879, 0.5814, 0.6879, 0.621, 0.6484, 0.621, 0.6484, 0.6673, 0.6237, 0.6317, 0.6211, 0.6349, 0.6087, 0.6684, 0.5973, 0.6717, 0.6522, 0.621, 0.6484, 0.6317, 0.6211, 0.6673, 0.6237, 0.6717, 0.6522, 0.6717, 0.6522, 0.6673, 0.6237, 0.6673, 0.6237, 0.621, 0.6484, 0.621, 0.6484, 0.6317, 0.6211, 0.6317, 0.6211, 0.6684, 0.5973, 0.6684, 0.5973, 0.6516, 0.5779, 0.6516, 0.5779, 0.6673, 0.6237, 0.6673, 0.6237, 0.6684, 0.5973, 0.6684, 0.5973, 0.6317, 0.6211, 0.6317, 0.6211, 0.6349, 0.6087, 0.6349, 0.6087, 0.6317, 0.6211, 0.6673, 0.6237, 0.6684, 0.5973, 0.6349, 0.6087, 0.6326, 0.5844, 0.6516, 0.5779, 0.6532, 0.5584, 0.6124, 0.5616, 0.6349, 0.6087, 0.6349, 0.6087, 0.6326, 0.5844, 0.6326, 0.5844, 0.6349, 0.6087, 0.6684, 0.5973, 0.6516, 0.5779, 0.6326, 0.5844, 0.6684, 0.5973, 0.6349, 0.6087, 0.6326, 0.5844, 0.6516, 0.5779, 0.6124, 0.5616, 0.6532, 0.5584, 0.6532, 0.5584, 0.6124, 0.5616, 0.6516, 0.5779, 0.6326, 0.5844, 0.6124, 0.5616, 0.6532, 0.5584, 0.6516, 0.5779, 0.6516, 0.5779, 0.6532, 0.5584, 0.6532, 0.5584, 0.6326, 0.5844, 0.6326, 0.5844, 0.6124, 0.5616, 0.6124, 0.5616, 0.1527, 0.8743, 0.1494, 0.8698, 0.1494, 0.8698, 0.1527, 0.8743, 0.7232, 0.767, 0.7101, 0.7985, 0.7101, 0.7985, 0.7232, 0.767, 0.5194, 0.7653, 0.5333, 0.8053, 0.4817, 0.8074, 0.4666, 0.7679, 0.697, 0.8298, 0.6439, 0.8353, 0.6474, 0.8009, 0.7101, 0.7985, 0.6439, 0.8353, 0.5995, 0.8398, 0.5951, 0.8029, 0.6474, 0.8009, 0.7232, 0.767, 0.7101, 0.7985, 0.7101, 0.7985, 0.7232, 0.767, 0.1527, 0.8743, 0.1494, 0.8698, 0.1494, 0.8698, 0.1527, 0.8743, 0.4666, 0.7679, 0.4817, 0.8074, 0.4301, 0.8094, 0.4138, 0.7704, 0.1851, 0.8711, 0.1951, 0.8917, 0.1494, 0.8698, 0.146, 0.8652, 0.2277, 0.8663, 0.2368, 0.8873, 0.1951, 0.8917, 0.1851, 0.8711, 0.3182, 0.7898, 0.3317, 0.8205, 0.2368, 0.8873, 0.2277, 0.8663, 0.4138, 0.7704, 0.4301, 0.8094, 0.3317, 0.8205, 0.3182, 0.7898, 0.5995, 0.8398, 0.5471, 0.8452, 0.5333, 0.8053, 0.5951, 0.8029, 0.3794, 0.6882, 0.3975, 0.7314, 0.3048, 0.759, 0.2899, 0.7249, 0.2899, 0.7249, 0.3048, 0.759, 0.2187, 0.8454, 0.2087, 0.8222, 0.2087, 0.8222, 0.2187, 0.8454, 0.1751, 0.8506, 0.164, 0.8278, 0.164, 0.8278, 0.1751, 0.8506, 0.1427, 0.8607, 0.1389, 0.8557, 0.4348, 0.6846, 0.4515, 0.7284, 0.3975, 0.7314, 0.3794, 0.6882, 0.7509, 0.7006, 0.7364, 0.7355, 0.7364, 0.7355, 0.7509, 0.7006, 0.4902, 0.681, 0.5055, 0.7253, 0.4515, 0.7284, 0.4348, 0.6846, 0.7509, 0.7006, 0.7364, 0.7355, 0.7364, 0.7355, 0.7509, 0.7006, 0.146, 0.8652, 0.1427, 0.8607, 0.1427, 0.8607, 0.146, 0.8652, 0.7232, 0.767, 0.651, 0.7664, 0.6546, 0.7319, 0.7364, 0.7355, 0.651, 0.7664, 0.5907, 0.7659, 0.5863, 0.7289, 0.6546, 0.7319, 0.146, 0.8652, 0.1427, 0.8607, 0.1427, 0.8607, 0.146, 0.8652, 0.5907, 0.7659, 0.5194, 0.7653, 0.5055, 0.7253, 0.5863, 0.7289, 0.5951, 0.8029, 0.5333, 0.8053, 0.5194, 0.7653, 0.5907, 0.7659, 0.1494, 0.8698, 0.146, 0.8652, 0.146, 0.8652, 0.1494, 0.8698, 0.6474, 0.8009, 0.5951, 0.8029, 0.5907, 0.7659, 0.651, 0.7664, 0.7101, 0.7985, 0.6474, 0.8009, 0.651, 0.7664, 0.7232, 0.767, 0.1494, 0.8698, 0.146, 0.8652, 0.146, 0.8652, 0.1494, 0.8698, 0.3975, 0.7314, 0.4138, 0.7704, 0.3182, 0.7898, 0.3048, 0.759, 0.3048, 0.759, 0.3182, 0.7898, 0.2277, 0.8663, 0.2187, 0.8454, 0.2187, 0.8454, 0.2277, 0.8663, 0.1851, 0.8711, 0.1751, 0.8506, 0.1751, 0.8506, 0.1851, 0.8711, 0.146, 0.8652, 0.1427, 0.8607, 0.4515, 0.7284, 0.4666, 0.7679, 0.4138, 0.7704, 0.3975, 0.7314, 0.7364, 0.7355, 0.7232, 0.767, 0.7232, 0.767, 0.7364, 0.7355, 0.5055, 0.7253, 0.5194, 0.7653, 0.4666, 0.7679, 0.4515, 0.7284, 0.7364, 0.7355, 0.7232, 0.767, 0.7232, 0.767, 0.7364, 0.7355, 0.7441, 0.8329, 0.7445, 0.829, 0.7886, 0.8587, 0.7886, 0.857, 0.697, 0.8298, 0.7101, 0.7985, 0.7441, 0.8329, 0.7348, 0.8551, 0.7101, 0.7985, 0.7101, 0.7985, 0.7445, 0.829, 0.7441, 0.8329, 0.7815, 0.8741, 0.7886, 0.857, 0.8377, 0.856, 0.8311, 0.8718, 0.7314, 0.8604, 0.7348, 0.8551, 0.7815, 0.8741, 0.7798, 0.8798, 0.7348, 0.8551, 0.7441, 0.8329, 0.7886, 0.857, 0.7815, 0.8741, 0.7886, 0.857, 0.7886, 0.8587, 0.8414, 0.8536, 0.8377, 0.856, 0.7798, 0.8798, 0.7815, 0.8741, 0.8311, 0.8718, 0.8326, 0.8747, 0.8723, 0.8486, 0.873, 0.8462, 0.9002, 0.8422, 0.9002, 0.8422, 0.8377, 0.856, 0.8414, 0.8536, 0.873, 0.8462, 0.8723, 0.8486, 0.8326, 0.8747, 0.8311, 0.8718, 0.8657, 0.8645, 0.8642, 0.8673, 0.8311, 0.8718, 0.8377, 0.856, 0.8723, 0.8486, 0.8657, 0.8645, 0.9002, 0.8422, 0.8985, 0.8583, 0.8943, 0.8563, 0.9002, 0.8422, 0.8642, 0.8673, 0.8657, 0.8645, 0.8943, 0.8563, 0.8985, 0.8583, 0.8657, 0.8645, 0.8723, 0.8486, 0.9002, 0.8422, 0.8943, 0.8563, 0.2329, 0.937, 0.2163, 0.9387, 0.2163, 0.9387, 0.2329, 0.937, 0.2494, 0.9079, 0.2094, 0.9119, 0.2163, 0.9387, 0.2329, 0.937, 0.2494, 0.9079, 0.2494, 0.9079, 0.2329, 0.937, 0.2329, 0.937, 0.2094, 0.9119, 0.2494, 0.9079, 0.2329, 0.937, 0.2163, 0.9387, 0.5863, 0.7289, 0.5814, 0.6879, 0.4902, 0.681, 0.5055, 0.7253, 0.4301, 0.8094, 0.3317, 0.8205, 0.3451, 0.8512, 0.4463, 0.8482, 0.3317, 0.8205, 0.2368, 0.8873, 0.2494, 0.9079, 0.3451, 0.8512, 0.2368, 0.8873, 0.1951, 0.8917, 0.2094, 0.9119, 0.2494, 0.9079, 0.1951, 0.8917, 0.1494, 0.8698, 0.1527, 0.8743, 0.2094, 0.9119, 0.4817, 0.8074, 0.4301, 0.8094, 0.4463, 0.8482, 0.4967, 0.8467, 0.6585, 0.6937, 0.6585, 0.6937, 0.7509, 0.7006, 0.7509, 0.7006, 0.2094, 0.9119, 0.2163, 0.9387, 0.2163, 0.9387, 0.2094, 0.9119, 0.164, 0.8278, 0.164, 0.8278, 0.2087, 0.8222, 0.2087, 0.8222, 0.4463, 0.8482, 0.4463, 0.8482, 0.3451, 0.8512, 0.3451, 0.8512, 0.1427, 0.8607, 0.1427, 0.8607, 0.1389, 0.8557, 0.1389, 0.8557, 0.4348, 0.6846, 0.4348, 0.6846, 0.4902, 0.681, 0.4902, 0.681, 0.2094, 0.9119, 0.2094, 0.9119, 0.1527, 0.8743, 0.1527, 0.8743, 0.7101, 0.7985, 0.7101, 0.7985, 0.697, 0.8298, 0.697, 0.8298, 0.1389, 0.8557, 0.1389, 0.8557, 0.164, 0.8278, 0.164, 0.8278, 0.3451, 0.8512, 0.3451, 0.8512, 0.2494, 0.9079, 0.2494, 0.9079, 0.5995, 0.8398, 0.5995, 0.8398, 0.5471, 0.8452, 0.5471, 0.8452, 0.4967, 0.8467, 0.4967, 0.8467, 0.4463, 0.8482, 0.4463, 0.8482, 0.2087, 0.8222, 0.2087, 0.8222, 0.2899, 0.7249, 0.2899, 0.7249, 0.2899, 0.7249, 0.2899, 0.7249, 0.3794, 0.6882, 0.3794, 0.6882, 0.6439, 0.8353, 0.6439, 0.8353, 0.5995, 0.8398, 0.5995, 0.8398, 0.4902, 0.681, 0.4902, 0.681, 0.5814, 0.6879, 0.5814, 0.6879, 0.6546, 0.7319, 0.6585, 0.6937, 0.5814, 0.6879, 0.5863, 0.7289, 0.7364, 0.7355, 0.7509, 0.7006, 0.6585, 0.6937, 0.6546, 0.7319, 0.697, 0.8298, 0.697, 0.8298, 0.6439, 0.8353, 0.6439, 0.8353, 0.5814, 0.6879, 0.621, 0.6484, 0.6717, 0.6522, 0.6585, 0.6937, 0.5471, 0.8452, 0.5471, 0.8452, 0.4967, 0.8467, 0.4967, 0.8467, 0.4348, 0.6846, 0.4408, 0.6445, 0.4408, 0.6445, 0.4348, 0.6846, 0.5333, 0.8053, 0.4817, 0.8074, 0.4967, 0.8467, 0.5471, 0.8452, 0.3794, 0.6882, 0.3794, 0.6882, 0.4348, 0.6846, 0.4348, 0.6846, 0.5471, 0.8452, 0.5471, 0.8452, 0.4967, 0.8467, 0.4967, 0.8467, 0.5814, 0.6879, 0.5814, 0.6879, 0.6585, 0.6937, 0.6585, 0.6937, 0.697, 0.8298, 0.697, 0.8298, 0.6439, 0.8353, 0.6439, 0.8353, 0.4902, 0.681, 0.4902, 0.681, 0.5814, 0.6879, 0.5814, 0.6879, 0.6439, 0.8353, 0.6439, 0.8353, 0.5995, 0.8398, 0.5995, 0.8398, 0.2899, 0.7249, 0.2899, 0.7249, 0.3794, 0.6882, 0.3794, 0.6882, 0.2087, 0.8222, 0.2087, 0.8222, 0.2899, 0.7249, 0.2899, 0.7249, 0.4967, 0.8467, 0.4967, 0.8467, 0.4463, 0.8482, 0.4463, 0.8482, 0.5995, 0.8398, 0.5995, 0.8398, 0.5471, 0.8452, 0.5471, 0.8452, 0.3451, 0.8512, 0.3451, 0.8512, 0.2494, 0.9079, 0.2457, 0.9081, 0.1389, 0.8557, 0.1389, 0.8557, 0.164, 0.8278, 0.164, 0.8278, 0.697, 0.8298, 0.7314, 0.8604, 0.7348, 0.8551, 0.697, 0.8298, 0.205, 0.9122, 0.2094, 0.9119, 0.1527, 0.8743, 0.1527, 0.8743, 0.4348, 0.6846, 0.4348, 0.6846, 0.4902, 0.681, 0.4902, 0.681, 0.1427, 0.8607, 0.1427, 0.8607, 0.1389, 0.8557, 0.1389, 0.8557, 0.4463, 0.8482, 0.4463, 0.8482, 0.3451, 0.8512, 0.3451, 0.8512, 0.164, 0.8278, 0.164, 0.8278, 0.2087, 0.8222, 0.2087, 0.8222, 0.2457, 0.9081, 0.2494, 0.9079, 0.2094, 0.9119, 0.205, 0.9122, 0.6585, 0.6937, 0.6585, 0.6937, 0.7509, 0.7006, 0.7509, 0.7006, 0.3978, 0.6473, 0.4117, 0.615, 0.4117, 0.615, 0.3978, 0.6473, 0.3794, 0.6882, 0.3978, 0.6473, 0.4408, 0.6445, 0.4348, 0.6846, 0.3794, 0.6882, 0.3978, 0.6473, 0.3978, 0.6473, 0.3794, 0.6882, 0.4348, 0.6846, 0.4408, 0.6445, 0.3978, 0.6473, 0.3794, 0.6882, 0.4412, 0.6131, 0.4394, 0.5878, 0.4098, 0.5897, 0.4117, 0.615, 0.4408, 0.6445, 0.4412, 0.6131, 0.4117, 0.615, 0.3978, 0.6473, 0.3978, 0.6473, 0.4117, 0.615, 0.4412, 0.6131, 0.4408, 0.6445, 0.4408, 0.6445, 0.4412, 0.6131, 0.4412, 0.6131, 0.4408, 0.6445, 0.4098, 0.5897, 0.3958, 0.5717, 0.4506, 0.5682, 0.4394, 0.5878, 0.4117, 0.615, 0.4098, 0.5897, 0.4394, 0.5878, 0.4412, 0.6131, 0.4412, 0.6131, 0.4394, 0.5878, 0.4394, 0.5878, 0.4412, 0.6131, 0.4117, 0.615, 0.4098, 0.5897, 0.4098, 0.5897, 0.4117, 0.615, 0.3958, 0.5717, 0.3958, 0.5717, 0.4506, 0.5682, 0.4506, 0.5682, 0.4394, 0.5878, 0.4506, 0.5682, 0.4506, 0.5682, 0.4394, 0.5878, 0.4098, 0.5897, 0.3958, 0.5717, 0.3958, 0.5717, 0.4098, 0.5897, 0.4394, 0.5878, 0.4506, 0.5682, 0.3958, 0.5717, 0.4098, 0.5897, 0.621, 0.6484, 0.6317, 0.6211, 0.6673, 0.6237, 0.6717, 0.6522, 0.6585, 0.6937, 0.6717, 0.6522, 0.621, 0.6484, 0.5814, 0.6879, 0.6585, 0.6937, 0.6717, 0.6522, 0.6717, 0.6522, 0.6585, 0.6937, 0.5814, 0.6879, 0.621, 0.6484, 0.621, 0.6484, 0.5814, 0.6879, 0.6673, 0.6237, 0.6684, 0.5973, 0.6349, 0.6087, 0.6317, 0.6211, 0.6717, 0.6522, 0.6673, 0.6237, 0.6317, 0.6211, 0.621, 0.6484, 0.6717, 0.6522, 0.6673, 0.6237, 0.6673, 0.6237, 0.6717, 0.6522, 0.621, 0.6484, 0.6317, 0.6211, 0.6317, 0.6211, 0.621, 0.6484, 0.6684, 0.5973, 0.6516, 0.5779, 0.6516, 0.5779, 0.6684, 0.5973, 0.6673, 0.6237, 0.6684, 0.5973, 0.6684, 0.5973, 0.6673, 0.6237, 0.6317, 0.6211, 0.6349, 0.6087, 0.6349, 0.6087, 0.6317, 0.6211, 0.6317, 0.6211, 0.6349, 0.6087, 0.6684, 0.5973, 0.6673, 0.6237, 0.6326, 0.5844, 0.6124, 0.5616, 0.6532, 0.5584, 0.6516, 0.5779, 0.6349, 0.6087, 0.6326, 0.5844, 0.6326, 0.5844, 0.6349, 0.6087, 0.6349, 0.6087, 0.6326, 0.5844, 0.6516, 0.5779, 0.6684, 0.5973, 0.6684, 0.5973, 0.6516, 0.5779, 0.6326, 0.5844, 0.6349, 0.6087, 0.6124, 0.5616, 0.6124, 0.5616, 0.6532, 0.5584, 0.6532, 0.5584, 0.6516, 0.5779, 0.6532, 0.5584, 0.6124, 0.5616, 0.6326, 0.5844, 0.6516, 0.5779, 0.6532, 0.5584, 0.6532, 0.5584, 0.6516, 0.5779, 0.6326, 0.5844, 0.6124, 0.5616, 0.6124, 0.5616, 0.6326, 0.5844, 0.1527, 0.8743, 0.1527, 0.8743, 0.1494, 0.8698, 0.1494, 0.8698, 0.7232, 0.767, 0.7232, 0.767, 0.7101, 0.7985, 0.7101, 0.7985, 0.5194, 0.7653, 0.4666, 0.7679, 0.4817, 0.8074, 0.5333, 0.8053, 0.697, 0.8298, 0.7101, 0.7985, 0.6474, 0.8009, 0.6439, 0.8353, 0.6439, 0.8353, 0.6474, 0.8009, 0.5951, 0.8029, 0.5995, 0.8398, 0.7232, 0.767, 0.7232, 0.767, 0.7101, 0.7985, 0.7101, 0.7985, 0.1527, 0.8743, 0.1527, 0.8743, 0.1494, 0.8698, 0.1494, 0.8698, 0.4666, 0.7679, 0.4138, 0.7704, 0.4301, 0.8094, 0.4817, 0.8074, 0.1851, 0.8711, 0.146, 0.8652, 0.1494, 0.8698, 0.1951, 0.8917, 0.2277, 0.8663, 0.1851, 0.8711, 0.1951, 0.8917, 0.2368, 0.8873, 0.3182, 0.7898, 0.2277, 0.8663, 0.2368, 0.8873, 0.3317, 0.8205, 0.4138, 0.7704, 0.3182, 0.7898, 0.3317, 0.8205, 0.4301, 0.8094, 0.5995, 0.8398, 0.5951, 0.8029, 0.5333, 0.8053, 0.5471, 0.8452, 0.3794, 0.6882, 0.2899, 0.7249, 0.3048, 0.759, 0.3975, 0.7314, 0.2899, 0.7249, 0.2087, 0.8222, 0.2187, 0.8454, 0.3048, 0.759, 0.2087, 0.8222, 0.164, 0.8278, 0.1751, 0.8506, 0.2187, 0.8454, 0.164, 0.8278, 0.1389, 0.8557, 0.1427, 0.8607, 0.1751, 0.8506, 0.4348, 0.6846, 0.3794, 0.6882, 0.3975, 0.7314, 0.4515, 0.7284, 0.7509, 0.7006, 0.7509, 0.7006, 0.7364, 0.7355, 0.7364, 0.7355, 0.4902, 0.681, 0.4348, 0.6846, 0.4515, 0.7284, 0.5055, 0.7253, 0.7509, 0.7006, 0.7509, 0.7006, 0.7364, 0.7355, 0.7364, 0.7355, 0.146, 0.8652, 0.146, 0.8652, 0.1427, 0.8607, 0.1427, 0.8607, 0.7232, 0.767, 0.7364, 0.7355, 0.6546, 0.7319, 0.651, 0.7664, 0.651, 0.7664, 0.6546, 0.7319, 0.5863, 0.7289, 0.5907, 0.7659, 0.146, 0.8652, 0.146, 0.8652, 0.1427, 0.8607, 0.1427, 0.8607, 0.5907, 0.7659, 0.5863, 0.7289, 0.5055, 0.7253, 0.5194, 0.7653, 0.5951, 0.8029, 0.5907, 0.7659, 0.5194, 0.7653, 0.5333, 0.8053, 0.1494, 0.8698, 0.1494, 0.8698, 0.146, 0.8652, 0.146, 0.8652, 0.6474, 0.8009, 0.651, 0.7664, 0.5907, 0.7659, 0.5951, 0.8029, 0.7101, 0.7985, 0.7232, 0.767, 0.651, 0.7664, 0.6474, 0.8009, 0.1494, 0.8698, 0.1494, 0.8698, 0.146, 0.8652, 0.146, 0.8652, 0.3975, 0.7314, 0.3048, 0.759, 0.3182, 0.7898, 0.4138, 0.7704, 0.3048, 0.759, 0.2187, 0.8454, 0.2277, 0.8663, 0.3182, 0.7898, 0.2187, 0.8454, 0.1751, 0.8506, 0.1851, 0.8711, 0.2277, 0.8663, 0.1751, 0.8506, 0.1427, 0.8607, 0.146, 0.8652, 0.1851, 0.8711, 0.4515, 0.7284, 0.3975, 0.7314, 0.4138, 0.7704, 0.4666, 0.7679, 0.7364, 0.7355, 0.7364, 0.7355, 0.7232, 0.767, 0.7232, 0.767, 0.5055, 0.7253, 0.4515, 0.7284, 0.4666, 0.7679, 0.5194, 0.7653, 0.7364, 0.7355, 0.7364, 0.7355, 0.7232, 0.767, 0.7232, 0.767, 0.7441, 0.8329, 0.7886, 0.857, 0.7886, 0.8587, 0.7445, 0.829, 0.7101, 0.7985, 0.7445, 0.829, 0.7314, 0.8604, 0.697, 0.8298, 0.697, 0.8298, 0.7348, 0.8551, 0.7441, 0.8329, 0.7101, 0.7985, 0.7101, 0.7985, 0.7441, 0.8329, 0.7445, 0.829, 0.7101, 0.7985, 0.7815, 0.8741, 0.8311, 0.8718, 0.8377, 0.856, 0.7886, 0.857, 0.7314, 0.8604, 0.7798, 0.8798, 0.7815, 0.8741, 0.7348, 0.8551, 0.7348, 0.8551, 0.7815, 0.8741, 0.7886, 0.857, 0.7441, 0.8329, 0.7445, 0.829, 0.7886, 0.8587, 0.7798, 0.8798, 0.7314, 0.8604, 0.8414, 0.8536, 0.873, 0.8462, 0.8642, 0.8673, 0.8326, 0.8747, 0.7886, 0.8587, 0.8414, 0.8536, 0.8326, 0.8747, 0.7798, 0.8798, 0.7886, 0.857, 0.8377, 0.856, 0.8414, 0.8536, 0.7886, 0.8587, 0.7798, 0.8798, 0.8326, 0.8747, 0.8311, 0.8718, 0.7815, 0.8741, 0.8723, 0.8486, 0.9002, 0.8422, 0.9002, 0.8422, 0.873, 0.8462, 0.8377, 0.856, 0.8723, 0.8486, 0.873, 0.8462, 0.8414, 0.8536, 0.8326, 0.8747, 0.8642, 0.8673, 0.8657, 0.8645, 0.8311, 0.8718, 0.8311, 0.8718, 0.8657, 0.8645, 0.8723, 0.8486, 0.8377, 0.856, 0.9002, 0.8422, 0.9002, 0.8422, 0.8943, 0.8563, 0.8985, 0.8583, 0.8642, 0.8673, 0.8985, 0.8583, 0.8943, 0.8563, 0.8657, 0.8645, 0.8657, 0.8645, 0.8943, 0.8563, 0.9002, 0.8422, 0.8723, 0.8486, 0.873, 0.8462, 0.9002, 0.8422, 0.8985, 0.8583, 0.8642, 0.8673, 0.2329, 0.937, 0.2329, 0.937, 0.2163, 0.9387, 0.2163, 0.9387, 0.2494, 0.9079, 0.2329, 0.937, 0.2163, 0.9387, 0.2094, 0.9119, 0.2494, 0.9079, 0.2329, 0.937, 0.2329, 0.937, 0.2494, 0.9079, 0.2094, 0.9119, 0.2163, 0.9387, 0.2329, 0.937, 0.2494, 0.9079, 0.5863, 0.7289, 0.581, 0.6871, 0.4902, 0.6799, 0.5055, 0.7253, 0.4301, 0.8094, 0.3317, 0.8205, 0.3455, 0.8521, 0.4463, 0.8493, 0.3317, 0.8205, 0.2368, 0.8873, 0.2502, 0.9086, 0.3455, 0.8521, 0.2368, 0.8873, 0.1951, 0.8917, 0.2086, 0.9125, 0.2502, 0.9086, 0.1951, 0.8917, 0.1483, 0.8704, 0.1518, 0.8751, 0.2086, 0.9125, 0.4817, 0.8074, 0.4301, 0.8094, 0.4463, 0.8493, 0.4968, 0.8478, 0.6592, 0.6923, 0.659, 0.6933, 0.7522, 0.6999, 0.7524, 0.6998, 0.2086, 0.9132, 0.2154, 0.9399, 0.2154, 0.9399, 0.2086, 0.9125, 0.1632, 0.8264, 0.1634, 0.8267, 0.2082, 0.8214, 0.2078, 0.8209, 0.4464, 0.8497, 0.4463, 0.8493, 0.3455, 0.8521, 0.3457, 0.8526, 0.1411, 0.8616, 0.1416, 0.8613, 0.1375, 0.8557, 0.1371, 0.8556, 0.4352, 0.6832, 0.4353, 0.6842, 0.4902, 0.6799, 0.4902, 0.6795, 0.2086, 0.9132, 0.2086, 0.9125, 0.1518, 0.8751, 0.1514, 0.8753, 0.7118, 0.7986, 0.7113, 0.7988, 0.6979, 0.8308, 0.6973, 0.8312, 0.1371, 0.8556, 0.1375, 0.8557, 0.1634, 0.8267, 0.1632, 0.8264, 0.3457, 0.8526, 0.3455, 0.8521, 0.2502, 0.9086, 0.2504, 0.9091, 0.5997, 0.8413, 0.5997, 0.8409, 0.5472, 0.8463, 0.5472, 0.8467, 0.4968, 0.8482, 0.4968, 0.8478, 0.4463, 0.8493, 0.4464, 0.8497, 0.2078, 0.8209, 0.2082, 0.8214, 0.289, 0.724, 0.2887, 0.7237, 0.2887, 0.7237, 0.289, 0.724, 0.3787, 0.6876, 0.3786, 0.6869, 0.6441, 0.8368, 0.644, 0.8364, 0.5997, 0.8409, 0.5997, 0.8413, 0.4902, 0.6795, 0.4902, 0.6799, 0.581, 0.6871, 0.5812, 0.6864, 0.6546, 0.7319, 0.659, 0.6933, 0.581, 0.6871, 0.5863, 0.7289, 0.7376, 0.7359, 0.7522, 0.6999, 0.659, 0.6933, 0.6546, 0.7319, 0.6973, 0.8312, 0.6979, 0.8308, 0.644, 0.8364, 0.6441, 0.8368, 0.5812, 0.6864, 0.62, 0.6478, 0.6731, 0.6522, 0.6592, 0.6923, 0.5472, 0.8467, 0.5472, 0.8463, 0.4968, 0.8478, 0.4968, 0.8482, 0.4352, 0.6832, 0.442, 0.6445, 0.442, 0.6445, 0.4353, 0.6842, 0.5333, 0.8053, 0.4817, 0.8074, 0.4968, 0.8478, 0.5472, 0.8463, 0.379, 0.6867, 0.3786, 0.6869, 0.4352, 0.6832, 0.4347, 0.6831, 0.5472, 0.8467, 0.5472, 0.8467, 0.4968, 0.8482, 0.4968, 0.8482, 0.5815, 0.6863, 0.5812, 0.6864, 0.6592, 0.6923, 0.6587, 0.6921, 0.6965, 0.8312, 0.6973, 0.8312, 0.6441, 0.8368, 0.6441, 0.8368, 0.4902, 0.6795, 0.4902, 0.6795, 0.5812, 0.6864, 0.5815, 0.6863, 0.6441, 0.8368, 0.6441, 0.8368, 0.5997, 0.8413, 0.5997, 0.8413, 0.2887, 0.7237, 0.2887, 0.7237, 0.3786, 0.6869, 0.379, 0.6867, 0.2078, 0.8209, 0.2078, 0.8209, 0.2887, 0.7237, 0.2887, 0.7237, 0.4968, 0.8482, 0.4968, 0.8482, 0.4464, 0.8497, 0.4464, 0.8497, 0.5997, 0.8413, 0.5997, 0.8413, 0.5472, 0.8467, 0.5472, 0.8467, 0.3457, 0.8526, 0.3457, 0.8526, 0.2504, 0.9091, 0.2463, 0.9096, 0.1371, 0.8556, 0.1371, 0.8556, 0.1632, 0.8264, 0.1632, 0.8264, 0.6965, 0.8312, 0.7306, 0.8616, 0.7343, 0.8559, 0.6973, 0.8312, 0.2044, 0.9137, 0.2086, 0.9132, 0.1514, 0.8753, 0.1514, 0.8753, 0.4347, 0.6831, 0.4352, 0.6832, 0.4902, 0.6795, 0.4902, 0.6795, 0.1411, 0.8616, 0.1411, 0.8616, 0.1371, 0.8556, 0.1371, 0.8556, 0.4464, 0.8497, 0.4464, 0.8497, 0.3457, 0.8526, 0.3457, 0.8526, 0.1632, 0.8264, 0.1632, 0.8264, 0.2078, 0.8209, 0.2078, 0.8209, 0.2463, 0.9096, 0.2504, 0.9091, 0.2086, 0.9132, 0.2044, 0.9137, 0.6587, 0.6921, 0.6592, 0.6923, 0.7524, 0.6998, 0.7524, 0.6998, 0.3966, 0.6469, 0.4105, 0.6148, 0.4105, 0.6148, 0.3966, 0.6469, 0.3786, 0.6869, 0.3966, 0.6469, 0.442, 0.6445, 0.4352, 0.6832, 0.3787, 0.6876, 0.3966, 0.6469, 0.3966, 0.6469, 0.3786, 0.6869, 0.4353, 0.6842, 0.442, 0.6445, 0.3966, 0.6469, 0.3787, 0.6876, 0.4425, 0.613, 0.4405, 0.5882, 0.4087, 0.5902, 0.4105, 0.6148, 0.442, 0.6445, 0.4425, 0.613, 0.4105, 0.6148, 0.3966, 0.6469, 0.3966, 0.6469, 0.4105, 0.6148, 0.4425, 0.613, 0.442, 0.6445, 0.442, 0.6445, 0.4425, 0.613, 0.4425, 0.613, 0.442, 0.6445, 0.4087, 0.5902, 0.3945, 0.5712, 0.4518, 0.5675, 0.4405, 0.5882, 0.4105, 0.6148, 0.4087, 0.5902, 0.4405, 0.5882, 0.4425, 0.613, 0.4425, 0.613, 0.4405, 0.5882, 0.4405, 0.5882, 0.4425, 0.613, 0.4105, 0.6148, 0.4087, 0.5902, 0.4087, 0.5902, 0.4105, 0.6148, 0.3945, 0.5712, 0.3945, 0.5712, 0.4518, 0.5675, 0.4518, 0.5675, 0.4405, 0.5882, 0.4518, 0.5675, 0.4518, 0.5675, 0.4405, 0.5882, 0.4087, 0.5902, 0.3945, 0.5712, 0.3945, 0.5712, 0.4087, 0.5902, 0.4405, 0.5882, 0.4518, 0.5675, 0.3945, 0.5712, 0.4087, 0.5902, 0.62, 0.6478, 0.6305, 0.6207, 0.6685, 0.6236, 0.6731, 0.6522, 0.659, 0.6933, 0.6731, 0.6522, 0.62, 0.6478, 0.581, 0.6871, 0.6592, 0.6923, 0.6731, 0.6522, 0.6731, 0.6522, 0.659, 0.6933, 0.581, 0.6871, 0.62, 0.6478, 0.62, 0.6478, 0.5812, 0.6864, 0.6685, 0.6236, 0.6697, 0.5969, 0.6338, 0.6086, 0.6305, 0.6207, 0.6731, 0.6522, 0.6685, 0.6236, 0.6305, 0.6207, 0.62, 0.6478, 0.6731, 0.6522, 0.6685, 0.6236, 0.6685, 0.6236, 0.6731, 0.6522, 0.62, 0.6478, 0.6305, 0.6207, 0.6305, 0.6207, 0.62, 0.6478, 0.6697, 0.5969, 0.6527, 0.5777, 0.6527, 0.5777, 0.6697, 0.5969, 0.6685, 0.6236, 0.6697, 0.5969, 0.6697, 0.5969, 0.6685, 0.6236, 0.6305, 0.6207, 0.6338, 0.6086, 0.6338, 0.6086, 0.6305, 0.6207, 0.6305, 0.6207, 0.6338, 0.6086, 0.6697, 0.5969, 0.6685, 0.6236, 0.6315, 0.5848, 0.6111, 0.5611, 0.6542, 0.5575, 0.6527, 0.5777, 0.6338, 0.6086, 0.6315, 0.5848, 0.6315, 0.5848, 0.6338, 0.6086, 0.6338, 0.6086, 0.6315, 0.5848, 0.6527, 0.5777, 0.6697, 0.5969, 0.6697, 0.5969, 0.6527, 0.5777, 0.6315, 0.5848, 0.6338, 0.6086, 0.6111, 0.5611, 0.6111, 0.5611, 0.6542, 0.5575, 0.6542, 0.5575, 0.6527, 0.5777, 0.6542, 0.5575, 0.6111, 0.5611, 0.6315, 0.5848, 0.6527, 0.5777, 0.6542, 0.5575, 0.6542, 0.5575, 0.6527, 0.5777, 0.6315, 0.5848, 0.6111, 0.5611, 0.6111, 0.5611, 0.6315, 0.5848, 0.1514, 0.8753, 0.1514, 0.8753, 0.1479, 0.8706, 0.1479, 0.8706, 0.7249, 0.7675, 0.7249, 0.7675, 0.7118, 0.7986, 0.7118, 0.7982, 0.5194, 0.7653, 0.4666, 0.7679, 0.4817, 0.8074, 0.5333, 0.8053, 0.6979, 0.8308, 0.7113, 0.7988, 0.6474, 0.8009, 0.644, 0.8364, 0.644, 0.8364, 0.6474, 0.8009, 0.5951, 0.8029, 0.5997, 0.8409, 0.7249, 0.7675, 0.7244, 0.7673, 0.7113, 0.7988, 0.7118, 0.7986, 0.1514, 0.8753, 0.1518, 0.8751, 0.1483, 0.8704, 0.1479, 0.8706, 0.4666, 0.7679, 0.4138, 0.7704, 0.4301, 0.8094, 0.4817, 0.8074, 0.1851, 0.8711, 0.145, 0.8658, 0.1483, 0.8704, 0.1951, 0.8917, 0.2277, 0.8663, 0.1851, 0.8711, 0.1951, 0.8917, 0.2368, 0.8873, 0.3182, 0.7898, 0.2277, 0.8663, 0.2368, 0.8873, 0.3317, 0.8205, 0.4138, 0.7704, 0.3182, 0.7898, 0.3317, 0.8205, 0.4301, 0.8094, 0.5997, 0.8409, 0.5951, 0.8029, 0.5333, 0.8053, 0.5472, 0.8463, 0.3787, 0.6876, 0.289, 0.724, 0.3048, 0.759, 0.3975, 0.7314, 0.289, 0.724, 0.2082, 0.8214, 0.2187, 0.8454, 0.3048, 0.759, 0.2082, 0.8214, 0.1634, 0.8267, 0.1751, 0.8506, 0.2187, 0.8454, 0.1634, 0.8267, 0.1375, 0.8557, 0.1416, 0.8613, 0.1751, 0.8506, 0.4353, 0.6842, 0.3787, 0.6876, 0.3975, 0.7314, 0.4515, 0.7284, 0.7524, 0.6998, 0.7522, 0.6999, 0.7376, 0.7359, 0.7381, 0.736, 0.4902, 0.6799, 0.4353, 0.6842, 0.4515, 0.7284, 0.5055, 0.7253, 0.7524, 0.6998, 0.7524, 0.6998, 0.7381, 0.736, 0.7381, 0.736, 0.1445, 0.8661, 0.1445, 0.8661, 0.1411, 0.8616, 0.1411, 0.8616, 0.7244, 0.7673, 0.7376, 0.7359, 0.6546, 0.7319, 0.651, 0.7664, 0.651, 0.7664, 0.6546, 0.7319, 0.5863, 0.7289, 0.5907, 0.7659, 0.1445, 0.8661, 0.145, 0.8658, 0.1416, 0.8613, 0.1411, 0.8616, 0.5907, 0.7659, 0.5863, 0.7289, 0.5055, 0.7253, 0.5194, 0.7653, 0.5951, 0.8029, 0.5907, 0.7659, 0.5194, 0.7653, 0.5333, 0.8053, 0.1479, 0.8706, 0.1483, 0.8704, 0.145, 0.8658, 0.1445, 0.8661, 0.6474, 0.8009, 0.651, 0.7664, 0.5907, 0.7659, 0.5951, 0.8029, 0.7113, 0.7988, 0.7244, 0.7673, 0.651, 0.7664, 0.6474, 0.8009, 0.1479, 0.8706, 0.1479, 0.8706, 0.1445, 0.8661, 0.1445, 0.8661, 0.3975, 0.7314, 0.3048, 0.759, 0.3182, 0.7898, 0.4138, 0.7704, 0.3048, 0.759, 0.2187, 0.8454, 0.2277, 0.8663, 0.3182, 0.7898, 0.2187, 0.8454, 0.1751, 0.8506, 0.1851, 0.8711, 0.2277, 0.8663, 0.1751, 0.8506, 0.1416, 0.8613, 0.145, 0.8658, 0.1851, 0.8711, 0.4515, 0.7284, 0.3975, 0.7314, 0.4138, 0.7704, 0.4666, 0.7679, 0.7381, 0.736, 0.7376, 0.7359, 0.7244, 0.7673, 0.7249, 0.7675, 0.5055, 0.7253, 0.4515, 0.7284, 0.4666, 0.7679, 0.5194, 0.7653, 0.7381, 0.736, 0.7381, 0.736, 0.7249, 0.7675, 0.7249, 0.7675, 0.7449, 0.8322, 0.7889, 0.8561, 0.789, 0.8575, 0.7456, 0.828, 0.6973, 0.8312, 0.7343, 0.8559, 0.7449, 0.8322, 0.7118, 0.7986, 0.7118, 0.7986, 0.7449, 0.8322, 0.7456, 0.828, 0.7118, 0.7982, 0.7813, 0.875, 0.8312, 0.8727, 0.8375, 0.855, 0.7889, 0.8561, 0.7306, 0.8616, 0.7795, 0.8812, 0.7813, 0.875, 0.7343, 0.8559, 0.7343, 0.8559, 0.7813, 0.875, 0.7889, 0.8561, 0.7449, 0.8322, 0.7889, 0.8561, 0.8375, 0.855, 0.8412, 0.8523, 0.789, 0.8575, 0.7795, 0.8812, 0.8329, 0.8761, 0.8312, 0.8727, 0.7813, 0.875, 0.872, 0.8477, 0.9011, 0.8414, 0.9013, 0.8412, 0.8727, 0.8448, 0.8375, 0.855, 0.872, 0.8477, 0.8727, 0.8448, 0.8412, 0.8523, 0.8329, 0.8761, 0.8647, 0.8686, 0.866, 0.8654, 0.8312, 0.8727, 0.8312, 0.8727, 0.866, 0.8654, 0.872, 0.8477, 0.8375, 0.855, 0.9013, 0.8412, 0.9011, 0.8414, 0.8952, 0.8571, 0.8998, 0.8592, 0.8647, 0.8686, 0.8998, 0.8592, 0.8952, 0.8571, 0.866, 0.8654, 0.866, 0.8654, 0.8952, 0.8571, 0.9011, 0.8414, 0.872, 0.8477, 0.2337, 0.9382, 0.2337, 0.9382, 0.2154, 0.9399, 0.2154, 0.9399, 0.2504, 0.9091, 0.2337, 0.9382, 0.2154, 0.9399, 0.2086, 0.9132, 0.2502, 0.9086, 0.2337, 0.9382, 0.2337, 0.9382, 0.2504, 0.9091, 0.2086, 0.9125, 0.2154, 0.9399, 0.2337, 0.9382, 0.2502, 0.9086, 0.5863, 0.7289, 0.5055, 0.7253, 0.4902, 0.6799, 0.581, 0.6871, 0.4301, 0.8094, 0.4463, 0.8493, 0.3455, 0.8521, 0.3317, 0.8205, 0.3317, 0.8205, 0.3455, 0.8521, 0.2502, 0.9086, 0.2368, 0.8873, 0.2368, 0.8873, 0.2502, 0.9086, 0.2086, 0.9125, 0.1951, 0.8917, 0.1951, 0.8917, 0.2086, 0.9125, 0.1518, 0.8751, 0.1483, 0.8704, 0.4817, 0.8074, 0.4968, 0.8478, 0.4463, 0.8493, 0.4301, 0.8094, 0.6592, 0.6923, 0.7524, 0.6998, 0.7522, 0.6999, 0.659, 0.6933, 0.2086, 0.9132, 0.2086, 0.9125, 0.2154, 0.9399, 0.2154, 0.9399, 0.1632, 0.8264, 0.2078, 0.8209, 0.2082, 0.8214, 0.1634, 0.8267, 0.4464, 0.8497, 0.3457, 0.8526, 0.3455, 0.8521, 0.4463, 0.8493, 0.1411, 0.8616, 0.1371, 0.8556, 0.1375, 0.8557, 0.1416, 0.8613, 0.4352, 0.6832, 0.4902, 0.6795, 0.4902, 0.6799, 0.4353, 0.6842, 0.2086, 0.9132, 0.1514, 0.8753, 0.1518, 0.8751, 0.2086, 0.9125, 0.7118, 0.7986, 0.6973, 0.8312, 0.6979, 0.8308, 0.7113, 0.7988, 0.1371, 0.8556, 0.1632, 0.8264, 0.1634, 0.8267, 0.1375, 0.8557, 0.3457, 0.8526, 0.2504, 0.9091, 0.2502, 0.9086, 0.3455, 0.8521, 0.5997, 0.8413, 0.5472, 0.8467, 0.5472, 0.8463, 0.5997, 0.8409, 0.4968, 0.8482, 0.4464, 0.8497, 0.4463, 0.8493, 0.4968, 0.8478, 0.2078, 0.8209, 0.2887, 0.7237, 0.289, 0.724, 0.2082, 0.8214, 0.2887, 0.7237, 0.3786, 0.6869, 0.3787, 0.6876, 0.289, 0.724, 0.6441, 0.8368, 0.5997, 0.8413, 0.5997, 0.8409, 0.644, 0.8364, 0.4902, 0.6795, 0.5812, 0.6864, 0.581, 0.6871, 0.4902, 0.6799, 0.6546, 0.7319, 0.5863, 0.7289, 0.581, 0.6871, 0.659, 0.6933, 0.7376, 0.7359, 0.6546, 0.7319, 0.659, 0.6933, 0.7522, 0.6999, 0.6973, 0.8312, 0.6441, 0.8368, 0.644, 0.8364, 0.6979, 0.8308, 0.5812, 0.6864, 0.6592, 0.6923, 0.6731, 0.6522, 0.62, 0.6478, 0.5472, 0.8467, 0.4968, 0.8482, 0.4968, 0.8478, 0.5472, 0.8463, 0.4352, 0.6832, 0.4353, 0.6842, 0.442, 0.6445, 0.442, 0.6445, 0.5333, 0.8053, 0.5472, 0.8463, 0.4968, 0.8478, 0.4817, 0.8074, 0.379, 0.6867, 0.4347, 0.6831, 0.4352, 0.6832, 0.3786, 0.6869, 0.5472, 0.8467, 0.4968, 0.8482, 0.4968, 0.8482, 0.5472, 0.8467, 0.5815, 0.6863, 0.6587, 0.6921, 0.6592, 0.6923, 0.5812, 0.6864, 0.6965, 0.8312, 0.6441, 0.8368, 0.6441, 0.8368, 0.6973, 0.8312, 0.4902, 0.6795, 0.5815, 0.6863, 0.5812, 0.6864, 0.4902, 0.6795, 0.6441, 0.8368, 0.5997, 0.8413, 0.5997, 0.8413, 0.6441, 0.8368, 0.2887, 0.7237, 0.379, 0.6867, 0.3786, 0.6869, 0.2887, 0.7237, 0.2078, 0.8209, 0.2887, 0.7237, 0.2887, 0.7237, 0.2078, 0.8209, 0.4968, 0.8482, 0.4464, 0.8497, 0.4464, 0.8497, 0.4968, 0.8482, 0.5997, 0.8413, 0.5472, 0.8467, 0.5472, 0.8467, 0.5997, 0.8413, 0.3457, 0.8526, 0.2463, 0.9096, 0.2504, 0.9091, 0.3457, 0.8526, 0.1371, 0.8556, 0.1632, 0.8264, 0.1632, 0.8264, 0.1371, 0.8556, 0.6965, 0.8312, 0.6973, 0.8312, 0.7343, 0.8559, 0.7306, 0.8616, 0.2044, 0.9137, 0.1514, 0.8753, 0.1514, 0.8753, 0.2086, 0.9132, 0.4347, 0.6831, 0.4902, 0.6795, 0.4902, 0.6795, 0.4352, 0.6832, 0.1411, 0.8616, 0.1371, 0.8556, 0.1371, 0.8556, 0.1411, 0.8616, 0.4464, 0.8497, 0.3457, 0.8526, 0.3457, 0.8526, 0.4464, 0.8497, 0.1632, 0.8264, 0.2078, 0.8209, 0.2078, 0.8209, 0.1632, 0.8264, 0.2463, 0.9096, 0.2044, 0.9137, 0.2086, 0.9132, 0.2504, 0.9091, 0.6587, 0.6921, 0.7524, 0.6998, 0.7524, 0.6998, 0.6592, 0.6923, 0.3966, 0.6469, 0.3966, 0.6469, 0.4105, 0.6148, 0.4105, 0.6148, 0.3786, 0.6869, 0.4352, 0.6832, 0.442, 0.6445, 0.3966, 0.6469, 0.3787, 0.6876, 0.3786, 0.6869, 0.3966, 0.6469, 0.3966, 0.6469, 0.4353, 0.6842, 0.3787, 0.6876, 0.3966, 0.6469, 0.442, 0.6445, 0.4425, 0.613, 0.4105, 0.6148, 0.4087, 0.5902, 0.4405, 0.5882, 0.442, 0.6445, 0.3966, 0.6469, 0.4105, 0.6148, 0.4425, 0.613, 0.3966, 0.6469, 0.442, 0.6445, 0.4425, 0.613, 0.4105, 0.6148, 0.442, 0.6445, 0.442, 0.6445, 0.4425, 0.613, 0.4425, 0.613, 0.4087, 0.5902, 0.4405, 0.5882, 0.4518, 0.5675, 0.3945, 0.5712, 0.4105, 0.6148, 0.4425, 0.613, 0.4405, 0.5882, 0.4087, 0.5902, 0.4425, 0.613, 0.4425, 0.613, 0.4405, 0.5882, 0.4405, 0.5882, 0.4105, 0.6148, 0.4105, 0.6148, 0.4087, 0.5902, 0.4087, 0.5902, 0.3945, 0.5712, 0.4518, 0.5675, 0.4518, 0.5675, 0.3945, 0.5712, 0.4405, 0.5882, 0.4405, 0.5882, 0.4518, 0.5675, 0.4518, 0.5675, 0.4087, 0.5902, 0.4087, 0.5902, 0.3945, 0.5712, 0.3945, 0.5712, 0.4405, 0.5882, 0.4087, 0.5902, 0.3945, 0.5712, 0.4518, 0.5675, 0.62, 0.6478, 0.6731, 0.6522, 0.6685, 0.6236, 0.6305, 0.6207, 0.659, 0.6933, 0.581, 0.6871, 0.62, 0.6478, 0.6731, 0.6522, 0.6592, 0.6923, 0.659, 0.6933, 0.6731, 0.6522, 0.6731, 0.6522, 0.581, 0.6871, 0.5812, 0.6864, 0.62, 0.6478, 0.62, 0.6478, 0.6685, 0.6236, 0.6305, 0.6207, 0.6338, 0.6086, 0.6697, 0.5969, 0.6731, 0.6522, 0.62, 0.6478, 0.6305, 0.6207, 0.6685, 0.6236, 0.6731, 0.6522, 0.6731, 0.6522, 0.6685, 0.6236, 0.6685, 0.6236, 0.62, 0.6478, 0.62, 0.6478, 0.6305, 0.6207, 0.6305, 0.6207, 0.6697, 0.5969, 0.6697, 0.5969, 0.6527, 0.5777, 0.6527, 0.5777, 0.6685, 0.6236, 0.6685, 0.6236, 0.6697, 0.5969, 0.6697, 0.5969, 0.6305, 0.6207, 0.6305, 0.6207, 0.6338, 0.6086, 0.6338, 0.6086, 0.6305, 0.6207, 0.6685, 0.6236, 0.6697, 0.5969, 0.6338, 0.6086, 0.6315, 0.5848, 0.6527, 0.5777, 0.6542, 0.5575, 0.6111, 0.5611, 0.6338, 0.6086, 0.6338, 0.6086, 0.6315, 0.5848, 0.6315, 0.5848, 0.6338, 0.6086, 0.6697, 0.5969, 0.6527, 0.5777, 0.6315, 0.5848, 0.6697, 0.5969, 0.6338, 0.6086, 0.6315, 0.5848, 0.6527, 0.5777, 0.6111, 0.5611, 0.6542, 0.5575, 0.6542, 0.5575, 0.6111, 0.5611, 0.6527, 0.5777, 0.6315, 0.5848, 0.6111, 0.5611, 0.6542, 0.5575, 0.6527, 0.5777, 0.6527, 0.5777, 0.6542, 0.5575, 0.6542, 0.5575, 0.6315, 0.5848, 0.6315, 0.5848, 0.6111, 0.5611, 0.6111, 0.5611, 0.1514, 0.8753, 0.1479, 0.8706, 0.1479, 0.8706, 0.1514, 0.8753, 0.7249, 0.7675, 0.7118, 0.7982, 0.7118, 0.7986, 0.7249, 0.7675, 0.5194, 0.7653, 0.5333, 0.8053, 0.4817, 0.8074, 0.4666, 0.7679, 0.6979, 0.8308, 0.644, 0.8364, 0.6474, 0.8009, 0.7113, 0.7988, 0.644, 0.8364, 0.5997, 0.8409, 0.5951, 0.8029, 0.6474, 0.8009, 0.7249, 0.7675, 0.7118, 0.7986, 0.7113, 0.7988, 0.7244, 0.7673, 0.1514, 0.8753, 0.1479, 0.8706, 0.1483, 0.8704, 0.1518, 0.8751, 0.4666, 0.7679, 0.4817, 0.8074, 0.4301, 0.8094, 0.4138, 0.7704, 0.1851, 0.8711, 0.1951, 0.8917, 0.1483, 0.8704, 0.145, 0.8658, 0.2277, 0.8663, 0.2368, 0.8873, 0.1951, 0.8917, 0.1851, 0.8711, 0.3182, 0.7898, 0.3317, 0.8205, 0.2368, 0.8873, 0.2277, 0.8663, 0.4138, 0.7704, 0.4301, 0.8094, 0.3317, 0.8205, 0.3182, 0.7898, 0.5997, 0.8409, 0.5472, 0.8463, 0.5333, 0.8053, 0.5951, 0.8029, 0.3787, 0.6876, 0.3975, 0.7314, 0.3048, 0.759, 0.289, 0.724, 0.289, 0.724, 0.3048, 0.759, 0.2187, 0.8454, 0.2082, 0.8214, 0.2082, 0.8214, 0.2187, 0.8454, 0.1751, 0.8506, 0.1634, 0.8267, 0.1634, 0.8267, 0.1751, 0.8506, 0.1416, 0.8613, 0.1375, 0.8557, 0.4353, 0.6842, 0.4515, 0.7284, 0.3975, 0.7314, 0.3787, 0.6876, 0.7524, 0.6998, 0.7381, 0.736, 0.7376, 0.7359, 0.7522, 0.6999, 0.4902, 0.6799, 0.5055, 0.7253, 0.4515, 0.7284, 0.4353, 0.6842, 0.7524, 0.6998, 0.7381, 0.736, 0.7381, 0.736, 0.7524, 0.6998, 0.1445, 0.8661, 0.1411, 0.8616, 0.1411, 0.8616, 0.1445, 0.8661, 0.7244, 0.7673, 0.651, 0.7664, 0.6546, 0.7319, 0.7376, 0.7359, 0.651, 0.7664, 0.5907, 0.7659, 0.5863, 0.7289, 0.6546, 0.7319, 0.1445, 0.8661, 0.1411, 0.8616, 0.1416, 0.8613, 0.145, 0.8658, 0.5907, 0.7659, 0.5194, 0.7653, 0.5055, 0.7253, 0.5863, 0.7289, 0.5951, 0.8029, 0.5333, 0.8053, 0.5194, 0.7653, 0.5907, 0.7659, 0.1479, 0.8706, 0.1445, 0.8661, 0.145, 0.8658, 0.1483, 0.8704, 0.6474, 0.8009, 0.5951, 0.8029, 0.5907, 0.7659, 0.651, 0.7664, 0.7113, 0.7988, 0.6474, 0.8009, 0.651, 0.7664, 0.7244, 0.7673, 0.1479, 0.8706, 0.1445, 0.8661, 0.1445, 0.8661, 0.1479, 0.8706, 0.3975, 0.7314, 0.4138, 0.7704, 0.3182, 0.7898, 0.3048, 0.759, 0.3048, 0.759, 0.3182, 0.7898, 0.2277, 0.8663, 0.2187, 0.8454, 0.2187, 0.8454, 0.2277, 0.8663, 0.1851, 0.8711, 0.1751, 0.8506, 0.1751, 0.8506, 0.1851, 0.8711, 0.145, 0.8658, 0.1416, 0.8613, 0.4515, 0.7284, 0.4666, 0.7679, 0.4138, 0.7704, 0.3975, 0.7314, 0.7381, 0.736, 0.7249, 0.7675, 0.7244, 0.7673, 0.7376, 0.7359, 0.5055, 0.7253, 0.5194, 0.7653, 0.4666, 0.7679, 0.4515, 0.7284, 0.7381, 0.736, 0.7249, 0.7675, 0.7249, 0.7675, 0.7381, 0.736, 0.7449, 0.8322, 0.7456, 0.828, 0.789, 0.8575, 0.7889, 0.8561, 0.7118, 0.7982, 0.6965, 0.8312, 0.7306, 0.8616, 0.7456, 0.828, 0.6973, 0.8312, 0.7118, 0.7986, 0.7449, 0.8322, 0.7343, 0.8559, 0.7118, 0.7986, 0.7118, 0.7982, 0.7456, 0.828, 0.7449, 0.8322, 0.7813, 0.875, 0.7889, 0.8561, 0.8375, 0.855, 0.8312, 0.8727, 0.7306, 0.8616, 0.7343, 0.8559, 0.7813, 0.875, 0.7795, 0.8812, 0.7343, 0.8559, 0.7449, 0.8322, 0.7889, 0.8561, 0.7813, 0.875, 0.7456, 0.828, 0.7306, 0.8616, 0.7795, 0.8812, 0.789, 0.8575, 0.8412, 0.8523, 0.8329, 0.8761, 0.8647, 0.8686, 0.8727, 0.8448, 0.789, 0.8575, 0.7795, 0.8812, 0.8329, 0.8761, 0.8412, 0.8523, 0.7889, 0.8561, 0.789, 0.8575, 0.8412, 0.8523, 0.8375, 0.855, 0.7795, 0.8812, 0.7813, 0.875, 0.8312, 0.8727, 0.8329, 0.8761, 0.872, 0.8477, 0.8727, 0.8448, 0.9013, 0.8412, 0.9011, 0.8414, 0.8375, 0.855, 0.8412, 0.8523, 0.8727, 0.8448, 0.872, 0.8477, 0.8329, 0.8761, 0.8312, 0.8727, 0.866, 0.8654, 0.8647, 0.8686, 0.8312, 0.8727, 0.8375, 0.855, 0.872, 0.8477, 0.866, 0.8654, 0.9013, 0.8412, 0.8998, 0.8592, 0.8952, 0.8571, 0.9011, 0.8414, 0.8647, 0.8686, 0.866, 0.8654, 0.8952, 0.8571, 0.8998, 0.8592, 0.866, 0.8654, 0.872, 0.8477, 0.9011, 0.8414, 0.8952, 0.8571, 0.8727, 0.8448, 0.8647, 0.8686, 0.8998, 0.8592, 0.9013, 0.8412, 0.2337, 0.9382, 0.2154, 0.9399, 0.2154, 0.9399, 0.2337, 0.9382, 0.2504, 0.9091, 0.2086, 0.9132, 0.2154, 0.9399, 0.2337, 0.9382, 0.2502, 0.9086, 0.2504, 0.9091, 0.2337, 0.9382, 0.2337, 0.9382, 0.2086, 0.9125, 0.2502, 0.9086, 0.2337, 0.9382, 0.2154, 0.9399, 0.7101, 0.7985, 0.697, 0.8298, 0.6965, 0.8312, 0.7118, 0.7982])
me_plane.materials.append(mat_material)
me_plane.use_remesh_fix_poles = True
me_plane.use_remesh_preserve_attributes = False
me_plane.use_mirror_vertex_groups = False
me_plane.update()

# ---- objects
ob_plane = bpy.data.objects.new('Plane', me_plane)

# ---- transforms, parenting, visibility, modifiers, constraints
ob_plane.location = (0.0, 0.0, 1.036)
ob_plane.scale = (-0.5176, -0.5176, -0.5176)
ob_plane.lineart.crease_threshold = 0.0

# ---- collection membership
col_collection.objects.link(ob_plane)

# ---- scene / render settings (as saved in the file)
scene.frame_start = 1; scene.frame_end = 250; scene.frame_set(1)
scene.render.engine = 'BLENDER_EEVEE_NEXT'
scene.cycles.use_denoising = False
scene.cycles.samples = 128
scene.cycles.sampling_pattern = 'TABULATED_SOBOL'
scene.cycles.use_adaptive_sampling = False
scene.cycles.use_light_tree = False
scene.view_settings.view_transform = 'Filmic'
bpy.context.view_layer.update()

# ---- added for rendering (the .blend has no active camera and no usable light): camera, sun
cam_auto = bpy.data.cameras.new('AutoCamera')
cam_auto.lens = 50.0
cam_auto.sensor_width = 36.0
cam_auto.clip_end = 1000.0
ob_auto_camera = bpy.data.objects.new('AutoCamera', cam_auto)
scene.collection.objects.link(ob_auto_camera)
ob_auto_camera.location = (4.15473, -5.57453, 4.61014)
ob_auto_camera.rotation_euler = (1.09748, -7.21219e-08, 0.694738)
scene.camera = ob_auto_camera
light_auto_sun = bpy.data.lights.new('AutoSun', 'SUN')
light_auto_sun.energy = 3.0
light_auto_sun.angle = 0.0523599
ob_auto_sun = bpy.data.objects.new('AutoSun', light_auto_sun)
scene.collection.objects.link(ob_auto_sun)
ob_auto_sun.rotation_euler = (0.872665, 0.174533, 0.523599)
bpy.context.view_layer.update()
